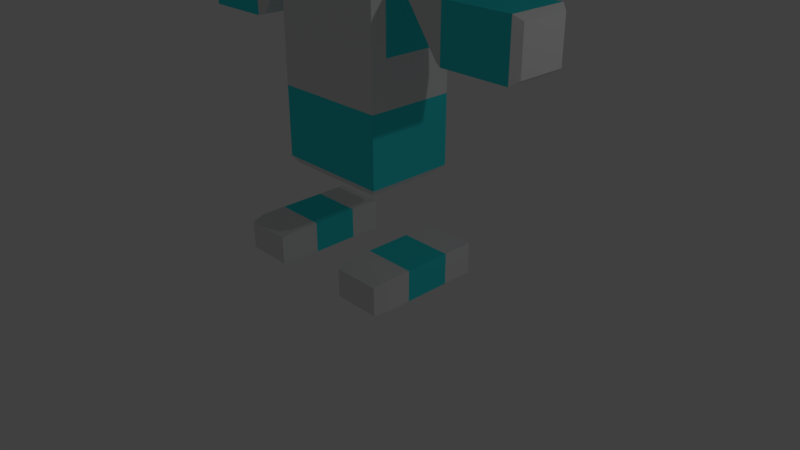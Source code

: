 # Source: BasicBotJumping.blend  (saved by Blender 2.78.0; exported with 4.5.12 LTS)
import bpy
from mathutils import Matrix  # noqa: F401  (used for matrix-valued properties, if any)

bpy.ops.wm.read_factory_settings(use_empty=True)
scene = bpy.context.scene
scene.name = 'Scene'

# ---- collections
col_collection_1 = bpy.data.collections.new('Collection 1'); scene.collection.children.link(col_collection_1)

# ---- materials (node trees are filled in below, after node groups)
mat_basecolor = bpy.data.materials.new('BaseColor')
mat_basecolor.alpha_threshold = 0.0
mat_basecolor.use_transparent_shadow = False
mat_basecolor.roughness = 0.5
mat_blueish = bpy.data.materials.new('Blueish')
mat_blueish.alpha_threshold = 0.0
mat_blueish.use_transparent_shadow = False
mat_blueish.diffuse_color = (0.03868, 0.7547, 0.8, 1.0)
mat_blueish.specular_color = (1.0, 0.02497, 0.0)
mat_blueish.roughness = 0.5
mat_blueish.specular_intensity = 1.0
mat_basecolor_001 = bpy.data.materials.new('BaseColor.001')
mat_basecolor_001.alpha_threshold = 0.0
mat_basecolor_001.use_transparent_shadow = False
mat_basecolor_001.roughness = 0.5
mat_metalic = bpy.data.materials.new('Metalic')
mat_metalic.alpha_threshold = 0.0
mat_metalic.use_transparent_shadow = False
mat_metalic.diffuse_color = (0.8, 0.02335, 0.0, 1.0)
mat_metalic.roughness = 0.5

# ---- material node trees

# ---- world
world_world = bpy.data.worlds.new('World'); scene.world = world_world
world_world.color = (0.05088, 0.05088, 0.05088)
world_world.use_sun_shadow = False
world_world.sun_shadow_jitter_overblur = 0.0
world_world.cycles.sampling_method = 'MANUAL'

# ---- cameras
cam_camera = bpy.data.cameras.new('Camera')
cam_camera.clip_end = 100.0
cam_camera.lens = 35.0
cam_camera.sensor_width = 32.0
cam_camera.sensor_height = 18.0
cam_camera.ortho_scale = 7.314
cam_camera.dof.focus_distance = 0.0
cam_camera.dof.aperture_fstop = 128.0

# ---- lights
light_lamp = bpy.data.lights.new('Lamp', 'POINT')
light_lamp.transmission_factor = 0.0
light_lamp.cutoff_distance = 30.0
light_lamp.energy = 100.0
light_lamp.shadow_buffer_clip_start = 1.001
light_lamp.shadow_soft_size = 0.1
light_lamp.shadow_maximum_resolution = 0.006
light_lamp.use_absolute_resolution = True

# ---- meshes
me_cube = bpy.data.meshes.new('Cube')
me_cube.from_pydata([(-0.662, -1.76, 4.605), (-0.662, -1.679, 4.537), (-0.662, -1.649, 4.444), (-0.662, -1.679, 4.352), (-0.662, -1.76, 4.284), (-0.662, -1.872, 4.63), (-0.5885, -1.816, 4.605), (-0.5346, -1.775, 4.537), (-0.5149, -1.76, 4.444), (-0.5346, -1.775, 4.352), (-0.5885, -1.816, 4.284), (-0.5885, -1.928, 4.605), (-0.5346, -1.968, 4.537), (-0.5149, -1.983, 4.444), (-0.5346, -1.968, 4.352), (-0.5885, -1.928, 4.284), (-0.662, -1.983, 4.605), (-0.662, -2.065, 4.537), (-0.662, -2.095, 4.444), (-0.662, -2.065, 4.352), (-0.662, -1.983, 4.284), (-0.662, -1.872, 4.259), (-0.7356, -1.928, 4.605), (-0.7895, -1.968, 4.537), (-0.8092, -1.983, 4.444), (-0.7895, -1.968, 4.352), (-0.7356, -1.928, 4.284), (-0.7356, -1.816, 4.605), (-0.7895, -1.775, 4.537), (-0.8092, -1.76, 4.444), (-0.7895, -1.775, 4.352), (-0.7356, -1.816, 4.284), (-3.237, 0.6534, 1.732), (-2.059, 0.6534, 1.732), (-3.237, -0.6534, 1.732), (-2.059, -0.6534, 1.732), (-3.237, 0.6534, 2.49), (-2.059, 0.6534, 2.49), (-3.237, -0.6534, 2.49), (-2.059, -0.6534, 2.49), (-3.355, -0.5346, 1.803), (-3.355, 0.5346, 1.803), (-3.355, -0.5346, 2.419), (-3.355, 0.5346, 2.419), (-1.941, 0.594, 1.769), (-1.941, -0.594, 1.769), (-1.353, -0.594, 2.453), (-1.353, 0.594, 2.453), (-1.577, -1.343, -1.447), (-1.577, -1.343, -0.9972), (-1.577, 0.9958, -1.447), (-1.577, 0.9958, -0.9972), (-0.6737, -1.343, -1.447), (-0.6737, -1.343, -0.9972), (-0.6737, 0.9958, -1.447), (-0.6737, 0.9958, -0.9972), (-1.532, -1.647, -1.445), (-1.532, -1.647, -1.04), (-0.7189, -1.647, -1.04), (-0.7189, -1.647, -1.445), (-1.577, -0.7583, -1.447), (-1.577, -0.7583, -0.9972), (-0.6737, -0.7583, -1.447), (-0.6737, -0.7583, -0.9972), (-1.577, 0.2942, -0.9972), (-0.6737, 0.2942, -1.447), (-1.577, 0.2942, -1.447), (-0.6737, 0.2942, -0.9972), (0.7944, -1.76, 4.605), (0.7944, -1.679, 4.537), (0.7944, -1.649, 4.444), (0.7944, -1.679, 4.352), (0.7944, -1.76, 4.284), (0.7944, -1.872, 4.63), (0.868, -1.816, 4.605), (0.9219, -1.775, 4.537), (0.9416, -1.76, 4.444), (0.9219, -1.775, 4.352), (0.868, -1.816, 4.284), (0.868, -1.928, 4.605), (0.9219, -1.968, 4.537), (0.9416, -1.983, 4.444), (0.9219, -1.968, 4.352), (0.868, -1.928, 4.284), (0.7944, -1.983, 4.605), (0.7944, -2.065, 4.537), (0.7944, -2.095, 4.444), (0.7944, -2.065, 4.352), (0.7944, -1.983, 4.284), (0.7944, -1.872, 4.259), (0.7209, -1.928, 4.605), (0.667, -1.968, 4.537), (0.6473, -1.983, 4.444), (0.667, -1.968, 4.352), (0.7209, -1.928, 4.284), (0.7209, -1.816, 4.605), (0.667, -1.775, 4.537), (0.6473, -1.76, 4.444), (0.667, -1.775, 4.352), (0.7209, -1.816, 4.284), (0.6737, -1.343, -1.447), (0.6737, -1.343, -0.9972), (0.6737, 0.9958, -1.447), (0.6737, 0.9958, -0.9972), (1.577, -1.343, -1.447), (1.577, -1.343, -0.9972), (1.577, 0.9958, -1.447), (1.577, 0.9958, -0.9972), (0.7189, -1.647, -1.445), (0.7189, -1.647, -1.04), (1.532, -1.647, -1.04), (1.532, -1.647, -1.445), (0.6737, -0.7583, -1.447), (0.6737, -0.7583, -0.9972), (1.577, -0.7583, -1.447), (1.577, -0.7583, -0.9972), (0.6737, 0.2942, -0.9972), (1.577, 0.2942, -1.447), (0.6737, 0.2942, -1.447), (1.577, 0.2942, -0.9972), (3.237, -0.6534, 1.732), (2.059, -0.6534, 1.732), (3.237, 0.6534, 1.732), (2.059, 0.6534, 1.732), (3.237, -0.6534, 2.49), (2.059, -0.6534, 2.49), (3.237, 0.6534, 2.49), (2.059, 0.6534, 2.49), (3.355, 0.5346, 1.803), (3.355, -0.5346, 1.803), (3.355, 0.5346, 2.419), (3.355, -0.5346, 2.419), (1.941, -0.594, 1.769), (1.941, 0.594, 1.769), (1.353, 0.594, 2.453), (1.353, -0.594, 2.453), (0.5912, 0.4606, 5.761), (0.7656, 0.4647, 5.968), (0.6153, 0.4583, 5.747), (0.7897, 0.4625, 5.954), (0.6388, 0.4486, 5.733), (0.8132, 0.4527, 5.94), (0.6606, 0.4317, 5.72), (0.835, 0.4358, 5.927), (0.68, 0.4083, 5.709), (0.8544, 0.4124, 5.916), (0.6962, 0.3793, 5.699), (0.8706, 0.3834, 5.906), (0.7086, 0.3458, 5.692), (0.883, 0.35, 5.899), (0.7167, 0.3092, 5.688), (0.8911, 0.3133, 5.895), (0.7202, 0.2707, 5.686), (0.8946, 0.2749, 5.893), (0.719, 0.232, 5.687), (0.8934, 0.2361, 5.894), (0.7131, 0.1944, 5.691), (0.8875, 0.1985, 5.898), (0.7027, 0.1595, 5.697), (0.8771, 0.1636, 5.904), (0.6883, 0.1285, 5.706), (0.8627, 0.1326, 5.913), (0.6704, 0.1027, 5.717), (0.8448, 0.1068, 5.924), (0.6496, 0.08303, 5.729), (0.824, 0.08717, 5.936), (0.6269, 0.07027, 5.743), (0.8013, 0.07441, 5.95), (0.603, 0.06492, 5.757), (0.7774, 0.06906, 5.964), (0.5788, 0.06716, 5.772), (0.7532, 0.0713, 5.978), (0.5554, 0.07692, 5.785), (0.7298, 0.08106, 5.992), (0.5335, 0.09383, 5.798), (0.708, 0.09797, 6.005), (0.5142, 0.1172, 5.809), (0.6886, 0.1214, 6.016), (0.498, 0.1462, 5.819), (0.6724, 0.1503, 6.026), (0.4856, 0.1797, 5.826), (0.66, 0.1838, 6.033), (0.4774, 0.2163, 5.83), (0.6519, 0.2205, 6.037), (0.4739, 0.2548, 5.832), (0.6483, 0.2589, 6.039), (0.4752, 0.2935, 5.831), (0.6496, 0.2977, 6.038), (0.4811, 0.3311, 5.827), (0.6555, 0.3352, 6.034), (0.4914, 0.366, 5.821), (0.6658, 0.3702, 6.028), (0.5058, 0.397, 5.812), (0.6803, 0.4011, 6.019), (0.5238, 0.4228, 5.801), (0.6982, 0.4269, 6.008), (0.5445, 0.4425, 5.789), (0.7189, 0.4466, 5.996), (0.5673, 0.4552, 5.775), (0.7417, 0.4594, 5.982), (1.226, 0.4728, 6.471), (1.202, 0.4751, 6.485), (1.249, 0.4631, 6.457), (1.271, 0.4462, 6.444), (1.29, 0.4228, 6.433), (1.307, 0.3938, 6.423), (1.319, 0.3603, 6.416), (1.327, 0.3237, 6.412), (1.331, 0.2852, 6.41), (1.329, 0.2465, 6.411), (1.324, 0.2089, 6.415), (1.313, 0.174, 6.421), (1.299, 0.143, 6.43), (1.281, 0.1172, 6.441), (1.26, 0.09752, 6.453), (1.237, 0.08477, 6.467), (1.213, 0.07941, 6.481), (1.189, 0.08166, 6.496), (1.166, 0.09142, 6.509), (1.144, 0.1083, 6.522), (1.125, 0.1317, 6.534), (1.108, 0.1607, 6.543), (1.096, 0.1942, 6.55), (1.088, 0.2308, 6.555), (1.084, 0.2693, 6.556), (1.086, 0.308, 6.555), (1.091, 0.3456, 6.552), (1.102, 0.3805, 6.545), (1.116, 0.4115, 6.536), (1.134, 0.4373, 6.525), (1.155, 0.457, 6.513), (1.178, 0.4697, 6.499), (1.183, 0.2654, 6.943), (1.183, 0.2654, 6.943), (1.183, 0.2654, 6.943), (1.183, 0.2654, 6.943), (1.183, 0.2654, 6.943), (1.183, 0.2654, 6.943), (1.183, 0.2654, 6.943), (1.183, 0.2654, 6.943), (1.183, 0.2654, 6.943), (1.183, 0.2654, 6.943), (1.183, 0.2654, 6.943), (1.183, 0.2654, 6.943), (1.183, 0.2654, 6.943), (1.183, 0.2654, 6.943), (1.183, 0.2654, 6.943), (1.183, 0.2654, 6.943), (1.183, 0.2654, 6.943), (1.183, 0.2654, 6.943), (1.183, 0.2654, 6.943), (1.183, 0.2654, 6.943), (1.183, 0.2654, 6.943), (1.183, 0.2654, 6.943), (1.183, 0.2654, 6.943), (1.183, 0.2654, 6.943), (1.183, 0.2654, 6.943), (1.183, 0.2654, 6.943), (1.183, 0.2654, 6.943), (1.183, 0.2654, 6.943), (1.183, 0.2654, 6.943), (1.183, 0.2654, 6.943), (1.183, 0.2654, 6.943), (1.183, 0.2654, 6.943), (0.05508, 2.721, 4.097), (0.4643, 2.668, 4.103), (0.8577, 2.514, 4.121), (1.22, 2.264, 4.149), (1.538, 1.927, 4.187), (1.799, 1.517, 4.233), (1.993, 1.049, 4.286), (2.112, 0.5406, 4.343), (2.152, 0.01228, 4.403), (0.05508, 0.9673, 7.87), (2.112, -0.5161, 4.463), (1.993, -1.024, 4.52), (1.799, -1.492, 4.573), (1.538, -1.903, 4.619), (1.22, -2.24, 4.657), (0.8577, -2.49, 4.685), (0.4643, -2.644, 4.703), (0.05508, -2.696, 4.709), (-0.3541, -2.644, 4.703), (-0.7475, -2.49, 4.685), (-1.11, -2.24, 4.657), (-1.428, -1.903, 4.619), (-1.689, -1.492, 4.573), (-1.883, -1.024, 4.52), (-2.002, -0.5161, 4.463), (-2.042, 0.01228, 4.403), (-2.002, 0.5406, 4.343), (-1.883, 1.049, 4.286), (-1.689, 1.517, 4.233), (-1.428, 1.927, 4.187), (-1.11, 2.264, 4.149), (-0.7475, 2.514, 4.121), (-0.3541, 2.668, 4.103), (0.115, 0.3345, 5.962), (0.1725, 0.7139, 5.887), (0.2256, 1.064, 5.765), (0.2721, 1.37, 5.601), (0.3102, 1.622, 5.401), (0.3386, 1.809, 5.173), (0.3561, 1.924, 4.925), (0.362, 1.963, 4.668), (0.3561, 1.924, 4.41), (0.3386, 1.809, 4.163), (0.3102, 1.622, 3.934), (0.2721, 1.37, 3.734), (0.2256, 1.064, 3.57), (0.1725, 0.7139, 3.448), (0.115, 0.3345, 3.373), (0.1725, 0.3116, 5.962), (0.2854, 0.669, 5.887), (0.3895, 0.9985, 5.765), (0.4807, 1.287, 5.601), (0.5556, 1.524, 5.401), (0.6112, 1.7, 5.173), (0.6455, 1.809, 4.925), (0.657, 1.845, 4.668), (0.6455, 1.809, 4.41), (0.6112, 1.7, 4.163), (0.5556, 1.524, 3.934), (0.4807, 1.287, 3.734), (0.3895, 0.9985, 3.57), (0.2854, 0.669, 3.448), (0.1725, 0.3116, 3.373), (0.2256, 0.2744, 5.962), (0.3895, 0.5961, 5.887), (0.5406, 0.8926, 5.765), (0.673, 1.152, 5.601), (0.7817, 1.366, 5.401), (0.8625, 1.524, 5.173), (0.9122, 1.622, 4.925), (0.929, 1.655, 4.668), (0.9122, 1.622, 4.41), (0.8625, 1.524, 4.163), (0.7817, 1.366, 3.934), (0.673, 1.152, 3.734), (0.5406, 0.8926, 3.57), (0.3895, 0.5961, 3.448), (0.2256, 0.2744, 3.373), (0.2721, 0.2243, 5.962), (0.4807, 0.4979, 5.887), (0.673, 0.7501, 5.765), (0.8416, 0.9711, 5.601), (0.9799, 1.152, 5.401), (1.083, 1.287, 5.173), (1.146, 1.37, 4.925), (1.167, 1.398, 4.668), (1.146, 1.37, 4.41), (1.083, 1.287, 4.163), (0.9799, 1.152, 3.934), (0.8416, 0.9711, 3.734), (0.673, 0.7501, 3.57), (0.4807, 0.4979, 3.448), (0.2721, 0.2243, 3.373), (0.3102, 0.1634, 5.962), (0.5556, 0.3783, 5.887), (0.7817, 0.5764, 5.765), (0.9799, 0.7501, 5.601), (1.143, 0.8926, 5.401), (1.263, 0.9985, 5.173), (1.338, 1.064, 4.925), (1.363, 1.086, 4.668), (1.338, 1.064, 4.41), (1.263, 0.9985, 4.163), (1.143, 0.8926, 3.934), (0.9799, 0.7501, 3.734), (0.7817, 0.5764, 3.57), (0.5556, 0.3783, 3.448), (0.3102, 0.1634, 3.373), (0.05508, -0.06019, 3.348), (0.3386, 0.0938, 5.962), (0.6112, 0.2419, 5.887), (0.8625, 0.3783, 5.765), (1.083, 0.4979, 5.601), (1.263, 0.5961, 5.401), (1.398, 0.669, 5.173), (1.48, 0.7139, 4.925), (1.508, 0.7291, 4.668), (1.48, 0.7139, 4.41), (1.398, 0.669, 4.163), (1.263, 0.5961, 3.934), (1.083, 0.4979, 3.734), (0.8625, 0.3783, 3.57), (0.6112, 0.2419, 3.448), (0.3386, 0.0938, 3.373), (0.3561, 0.01831, 5.962), (0.6455, 0.0938, 5.887), (0.9122, 0.1634, 5.765), (1.146, 0.2243, 5.601), (1.338, 0.2744, 5.401), (1.48, 0.3116, 5.173), (1.568, 0.3345, 4.925), (1.598, 0.3422, 4.668), (1.568, 0.3345, 4.41), (1.48, 0.3116, 4.163), (1.338, 0.2744, 3.934), (1.146, 0.2243, 3.734), (0.9122, 0.1634, 3.57), (0.6455, 0.0938, 3.448), (0.3561, 0.01831, 3.373), (0.362, -0.06019, 5.962), (0.657, -0.06019, 5.887), (0.929, -0.06019, 5.765), (1.167, -0.06019, 5.601), (1.363, -0.06019, 5.401), (1.508, -0.06019, 5.173), (1.598, -0.06019, 4.925), (1.628, -0.06019, 4.668), (1.598, -0.06019, 4.41), (1.508, -0.06019, 4.163), (1.363, -0.06019, 3.934), (1.167, -0.06019, 3.734), (0.929, -0.06019, 3.57), (0.657, -0.06019, 3.448), (0.362, -0.06019, 3.373), (0.3561, -0.1387, 5.962), (0.6455, -0.2142, 5.887), (0.9122, -0.2837, 5.765), (1.146, -0.3447, 5.601), (1.338, -0.3947, 5.401), (1.48, -0.4319, 5.173), (1.568, -0.4548, 4.925), (1.598, -0.4626, 4.668), (1.568, -0.4548, 4.41), (1.48, -0.4319, 4.163), (1.338, -0.3947, 3.934), (1.146, -0.3447, 3.734), (0.9122, -0.2837, 3.57), (0.6455, -0.2142, 3.448), (0.3561, -0.1387, 3.373), (0.3386, -0.2142, 5.962), (0.6112, -0.3622, 5.887), (0.8625, -0.4987, 5.765), (1.083, -0.6183, 5.601), (1.263, -0.7165, 5.401), (1.398, -0.7894, 5.173), (1.48, -0.8343, 4.925), (1.508, -0.8495, 4.668), (1.48, -0.8343, 4.41), (1.398, -0.7894, 4.163), (1.263, -0.7165, 3.934), (1.083, -0.6183, 3.734), (0.8625, -0.4987, 3.57), (0.6112, -0.3622, 3.448), (0.3386, -0.2142, 3.373), (0.3102, -0.2837, 5.962), (0.5556, -0.4987, 5.887), (0.7817, -0.6968, 5.765), (0.9799, -0.8704, 5.601), (1.143, -1.013, 5.401), (1.263, -1.119, 5.173), (1.338, -1.184, 4.925), (1.363, -1.206, 4.668), (1.338, -1.184, 4.41), (1.263, -1.119, 4.163), (1.143, -1.013, 3.934), (0.9799, -0.8704, 3.734), (0.7817, -0.6968, 3.57), (0.5556, -0.4987, 3.448), (0.3102, -0.2837, 3.373), (0.2721, -0.3447, 5.962), (0.4807, -0.6183, 5.887), (0.673, -0.8704, 5.765), (0.8416, -1.091, 5.601), (0.9799, -1.273, 5.401), (1.083, -1.408, 5.173), (1.146, -1.491, 4.925), (1.167, -1.519, 4.668), (1.146, -1.491, 4.41), (1.083, -1.408, 4.163), (0.9799, -1.273, 3.934), (0.8416, -1.091, 3.734), (0.673, -0.8704, 3.57), (0.4807, -0.6183, 3.448), (0.2721, -0.3447, 3.373), (0.2256, -0.3947, 5.962), (0.3895, -0.7165, 5.887), (0.5406, -1.013, 5.765), (0.673, -1.273, 5.601), (0.7817, -1.486, 5.401), (0.8625, -1.645, 5.173), (0.9122, -1.742, 4.925), (0.929, -1.775, 4.668), (0.9122, -1.742, 4.41), (0.8625, -1.645, 4.163), (0.7817, -1.486, 3.934), (0.673, -1.273, 3.734), (0.5406, -1.013, 3.57), (0.3895, -0.7165, 3.448), (0.2256, -0.3947, 3.373), (0.1725, -0.4319, 5.962), (0.2854, -0.7894, 5.887), (0.3895, -1.119, 5.765), (0.4807, -1.408, 5.601), (0.5556, -1.645, 5.401), (0.6112, -1.821, 5.173), (0.6455, -1.929, 4.925), (0.657, -1.966, 4.668), (0.6455, -1.929, 4.41), (0.6112, -1.821, 4.163), (0.5556, -1.645, 3.934), (0.4807, -1.408, 3.734), (0.3895, -1.119, 3.57), (0.2854, -0.7894, 3.448), (0.1725, -0.4319, 3.373), (0.115, -0.4548, 5.962), (0.1725, -0.8343, 5.887), (0.2256, -1.184, 5.765), (0.2721, -1.491, 5.601), (0.3102, -1.742, 5.401), (0.3386, -1.929, 5.173), (0.3561, -2.044, 4.925), (0.362, -2.083, 4.668), (0.3561, -2.044, 4.41), (0.3386, -1.929, 4.163), (0.3102, -1.742, 3.934), (0.2721, -1.491, 3.734), (0.2256, -1.184, 3.57), (0.1725, -0.8343, 3.448), (0.115, -0.4548, 3.373), (0.05508, -0.4626, 5.962), (0.05508, -0.8495, 5.887), (0.05508, -1.206, 5.765), (0.05508, -1.519, 5.601), (0.05508, -1.775, 5.401), (0.05508, -1.966, 5.173), (0.05508, -2.083, 4.925), (0.05508, -2.123, 4.668), (0.05508, -2.083, 4.41), (0.05508, -1.966, 4.163), (0.05508, -1.775, 3.934), (0.05508, -1.519, 3.734), (0.05508, -1.206, 3.57), (0.05508, -0.8495, 3.448), (0.05508, -0.4626, 3.373), (-0.004787, -0.4548, 5.962), (-0.06236, -0.8343, 5.887), (-0.1154, -1.184, 5.765), (-0.1619, -1.491, 5.601), (-0.2001, -1.742, 5.401), (-0.2284, -1.929, 5.173), (-0.2459, -2.044, 4.925), (-0.2518, -2.083, 4.668), (-0.2459, -2.044, 4.41), (-0.2284, -1.929, 4.163), (-0.2001, -1.742, 3.934), (-0.1619, -1.491, 3.734), (-0.1154, -1.184, 3.57), (-0.06236, -0.8343, 3.448), (-0.004787, -0.4548, 3.373), (-0.06236, -0.4319, 5.962), (-0.1753, -0.7894, 5.887), (-0.2794, -1.119, 5.765), (-0.3706, -1.408, 5.601), (-0.4454, -1.645, 5.401), (-0.5011, -1.821, 5.173), (-0.5353, -1.929, 4.925), (-0.5469, -1.966, 4.668), (-0.5353, -1.929, 4.41), (-0.5011, -1.821, 4.163), (-0.4454, -1.645, 3.934), (-0.3706, -1.408, 3.734), (-0.2794, -1.119, 3.57), (-0.1753, -0.7894, 3.448), (-0.06236, -0.4319, 3.373), (0.05508, -0.06019, 5.988), (-0.1154, -0.3947, 5.962), (-0.2794, -0.7165, 5.887), (-0.4304, -1.013, 5.765), (-0.5629, -1.273, 5.601), (-0.6716, -1.486, 5.401), (-0.7523, -1.645, 5.173), (-0.802, -1.742, 4.925), (-0.8188, -1.775, 4.668), (-0.802, -1.742, 4.41), (-0.7523, -1.645, 4.163), (-0.6716, -1.486, 3.934), (-0.5629, -1.273, 3.734), (-0.4304, -1.013, 3.57), (-0.2794, -0.7165, 3.448), (-0.1154, -0.3947, 3.373), (-0.1619, -0.3447, 5.962), (-0.3706, -0.6183, 5.887), (-0.5629, -0.8704, 5.765), (-0.7314, -1.091, 5.601), (-0.8697, -1.273, 5.401), (-0.9725, -1.408, 5.173), (-1.036, -1.491, 4.925), (-1.057, -1.519, 4.668), (-1.036, -1.491, 4.41), (-0.9725, -1.408, 4.163), (-0.8697, -1.273, 3.934), (-0.7314, -1.091, 3.734), (-0.5629, -0.8704, 3.57), (-0.3706, -0.6183, 3.448), (-0.1619, -0.3447, 3.373), (-0.2001, -0.2837, 5.962), (-0.4454, -0.4987, 5.887), (-0.6716, -0.6968, 5.765), (-0.8697, -0.8704, 5.601), (-1.032, -1.013, 5.401), (-1.153, -1.119, 5.173), (-1.228, -1.184, 4.925), (-1.253, -1.206, 4.668), (-1.228, -1.184, 4.41), (-1.153, -1.119, 4.163), (-1.032, -1.013, 3.934), (-0.8697, -0.8704, 3.734), (-0.6716, -0.6968, 3.57), (-0.4454, -0.4987, 3.448), (-0.2001, -0.2837, 3.373), (-0.2284, -0.2142, 5.962), (-0.5011, -0.3622, 5.887), (-0.7523, -0.4987, 5.765), (-0.9725, -0.6183, 5.601), (-1.153, -0.7165, 5.401), (-1.288, -0.7894, 5.173), (-1.37, -0.8343, 4.925), (-1.398, -0.8495, 4.668), (-1.37, -0.8343, 4.41), (-1.288, -0.7894, 4.163), (-1.153, -0.7165, 3.934), (-0.9725, -0.6183, 3.734), (-0.7523, -0.4987, 3.57), (-0.5011, -0.3622, 3.448), (-0.2284, -0.2142, 3.373), (-0.2459, -0.1387, 5.962), (-0.5353, -0.2142, 5.887), (-0.802, -0.2837, 5.765), (-1.036, -0.3447, 5.601), (-1.228, -0.3947, 5.401), (-1.37, -0.4319, 5.173), (-1.458, -0.4548, 4.925), (-1.488, -0.4626, 4.668), (-1.458, -0.4548, 4.41), (-1.37, -0.4319, 4.163), (-1.228, -0.3947, 3.934), (-1.036, -0.3447, 3.734), (-0.802, -0.2837, 3.57), (-0.5353, -0.2142, 3.448), (-0.2459, -0.1387, 3.373), (-0.2518, -0.06019, 5.962), (-0.5469, -0.06019, 5.887), (-0.8188, -0.06019, 5.765), (-1.057, -0.06019, 5.601), (-1.253, -0.06019, 5.401), (-1.398, -0.06019, 5.173), (-1.488, -0.06019, 4.925), (-1.518, -0.06019, 4.668), (-1.488, -0.06019, 4.41), (-1.398, -0.06019, 4.163), (-1.253, -0.06019, 3.934), (-1.057, -0.06019, 3.734), (-0.8188, -0.06019, 3.57), (-0.5469, -0.06019, 3.448), (-0.2518, -0.06019, 3.373), (-0.2459, 0.01831, 5.962), (-0.5353, 0.0938, 5.887), (-0.802, 0.1634, 5.765), (-1.036, 0.2243, 5.601), (-1.228, 0.2744, 5.401), (-1.37, 0.3116, 5.173), (-1.458, 0.3345, 4.925), (-1.488, 0.3422, 4.668), (-1.458, 0.3345, 4.41), (-1.37, 0.3116, 4.163), (-1.228, 0.2744, 3.934), (-1.036, 0.2243, 3.734), (-0.802, 0.1634, 3.57), (-0.5353, 0.0938, 3.448), (-0.2459, 0.01831, 3.373), (-0.2284, 0.0938, 5.962), (-0.5011, 0.2419, 5.887), (-0.7523, 0.3783, 5.765), (-0.9725, 0.4979, 5.601), (-1.153, 0.5961, 5.401), (-1.288, 0.669, 5.173), (-1.37, 0.7139, 4.925), (-1.398, 0.7291, 4.668), (-1.37, 0.7139, 4.41), (-1.288, 0.669, 4.163), (-1.153, 0.5961, 3.934), (-0.9725, 0.4979, 3.734), (-0.7523, 0.3783, 3.57), (-0.5011, 0.2419, 3.448), (-0.2284, 0.0938, 3.373), (-0.2001, 0.1634, 5.962), (-0.4454, 0.3783, 5.887), (-0.6716, 0.5764, 5.765), (-0.8697, 0.7501, 5.601), (-1.032, 0.8926, 5.401), (-1.153, 0.9985, 5.173), (-1.228, 1.064, 4.925), (-1.253, 1.086, 4.668), (-1.228, 1.064, 4.41), (-1.153, 0.9985, 4.163), (-1.032, 0.8926, 3.934), (-0.8697, 0.7501, 3.734), (-0.6716, 0.5764, 3.57), (-0.4454, 0.3783, 3.448), (-0.2001, 0.1634, 3.373), (-0.1619, 0.2243, 5.962), (-0.3706, 0.4979, 5.887), (-0.5629, 0.7501, 5.765), (-0.7314, 0.9711, 5.601), (-0.8697, 1.152, 5.401), (-0.9725, 1.287, 5.173), (-1.036, 1.37, 4.925), (-1.057, 1.398, 4.668), (-1.036, 1.37, 4.41), (-0.9725, 1.287, 4.163), (-0.8697, 1.152, 3.934), (-0.7314, 0.9711, 3.734), (-0.5629, 0.7501, 3.57), (-0.3706, 0.4979, 3.448), (-0.1619, 0.2243, 3.373), (-0.1154, 0.2744, 5.962), (-0.2794, 0.5961, 5.887), (-0.4304, 0.8926, 5.765), (-0.5629, 1.152, 5.601), (-0.6715, 1.366, 5.401), (-0.7523, 1.524, 5.173), (-0.802, 1.622, 4.925), (-0.8188, 1.655, 4.668), (-0.802, 1.622, 4.41), (-0.7523, 1.524, 4.163), (-0.6715, 1.366, 3.934), (-0.5629, 1.152, 3.734), (-0.4304, 0.8926, 3.57), (-0.2794, 0.5961, 3.448), (-0.1154, 0.2744, 3.373), (-0.06236, 0.3116, 5.962), (-0.1753, 0.669, 5.887), (-0.2794, 0.9985, 5.765), (-0.3706, 1.287, 5.601), (-0.4454, 1.524, 5.401), (-0.5011, 1.7, 5.173), (-0.5353, 1.809, 4.925), (-0.5469, 1.845, 4.668), (-0.5353, 1.809, 4.41), (-0.5011, 1.7, 4.163), (-0.4454, 1.524, 3.934), (-0.3706, 1.287, 3.734), (-0.2794, 0.9985, 3.57), (-0.1753, 0.669, 3.448), (-0.06236, 0.3116, 3.373), (-0.004787, 0.3345, 5.962), (-0.06236, 0.7139, 5.887), (-0.1154, 1.064, 5.765), (-0.1619, 1.37, 5.601), (-0.2001, 1.622, 5.401), (-0.2284, 1.809, 5.173), (-0.2459, 1.924, 4.925), (-0.2518, 1.963, 4.668), (-0.2459, 1.924, 4.41), (-0.2284, 1.809, 4.163), (-0.2001, 1.622, 3.934), (-0.1619, 1.37, 3.734), (-0.1154, 1.064, 3.57), (-0.06236, 0.7139, 3.448), (-0.004787, 0.3345, 3.373), (0.05508, 0.3422, 5.962), (0.05508, 0.7291, 5.887), (0.05508, 1.086, 5.765), (0.05508, 1.398, 5.601), (0.05508, 1.655, 5.401), (0.05508, 1.845, 5.173), (0.05508, 1.963, 4.925), (0.05508, 2.002, 4.668), (0.05508, 1.963, 4.41), (0.05508, 1.845, 4.163), (0.05508, 1.655, 3.934), (0.05508, 1.398, 3.734), (0.05508, 1.086, 3.57), (0.05508, 0.7291, 3.448), (0.05508, 0.3422, 3.373), (1.0, 1.0, 0.0), (1.0, -1.0, 0.0), (-1.0, -1.0, 0.0), (-1.0, 1.0, 0.0), (1.0, 1.0, 1.0), (1.0, -1.0, 1.0), (-1.0, -1.0, 1.0), (-1.0, 1.0, 1.0), (1.0, 1.0, 2.7), (1.0, -1.0, 2.7), (-1.0, 1.0, 2.7), (-1.0, -1.0, 2.7), (0.9, 0.9, 2.8), (0.9, -0.9, 2.8), (-0.9, 0.9, 2.8), (-0.9, -0.9, 2.8), (0.9, 0.9, -0.1), (0.9, -0.9, -0.1), (-0.9, 0.9, -0.1), (-0.9, -0.9, -0.1), (0.9636, 0.6, 1.64), (0.9636, -0.6, 1.64), (0.9636, 0.6, 2.471), (0.9636, -0.6, 2.471), (-0.9419, -0.6, 1.64), (-0.9419, 0.6, 1.64), (-0.9419, -0.6, 2.471), (-0.9419, 0.6, 2.471)], [], [(3, 2, 8, 9), (1, 0, 6, 7), (4, 3, 9, 10), (2, 1, 7, 8), (0, 5, 6), (21, 4, 10), (10, 9, 14, 15), (8, 7, 12, 13), (6, 5, 11), (21, 10, 15), (9, 8, 13, 14), (7, 6, 11, 12), (15, 14, 19, 20), (13, 12, 17, 18), (11, 5, 16), (21, 15, 20), (14, 13, 18, 19), (12, 11, 16, 17), (20, 19, 25, 26), (18, 17, 23, 24), (16, 5, 22), (21, 20, 26), (19, 18, 24, 25), (17, 16, 22, 23), (24, 23, 28, 29), (22, 5, 27), (21, 26, 31), (25, 24, 29, 30), (23, 22, 27, 28), (26, 25, 30, 31), (27, 5, 0), (21, 31, 4), (30, 29, 2, 3), (28, 27, 0, 1), (31, 30, 3, 4), (29, 28, 1, 2), (32, 33, 35, 34), (34, 35, 39, 38), (38, 39, 37, 36), (36, 37, 33, 32), (36, 32, 41, 43), (39, 35, 45, 46), (40, 42, 43, 41), (34, 38, 42, 40), (32, 34, 40, 41), (38, 36, 43, 42), (46, 45, 44, 47), (37, 39, 46, 47), (35, 33, 44, 45), (33, 37, 47, 44), (66, 64, 51, 50), (50, 51, 55, 54), (62, 63, 53, 52), (49, 48, 56, 57), (60, 62, 52, 48), (63, 61, 49, 53), (59, 58, 57, 56), (48, 52, 59, 56), (53, 49, 57, 58), (52, 53, 58, 59), (67, 64, 61, 63), (66, 65, 62, 60), (65, 67, 63, 62), (48, 49, 61, 60), (54, 55, 67, 65), (50, 54, 65, 66), (55, 51, 64, 67), (60, 61, 64, 66), (71, 70, 76, 77), (69, 68, 74, 75), (72, 71, 77, 78), (70, 69, 75, 76), (68, 73, 74), (89, 72, 78), (78, 77, 82, 83), (76, 75, 80, 81), (74, 73, 79), (89, 78, 83), (77, 76, 81, 82), (75, 74, 79, 80), (83, 82, 87, 88), (81, 80, 85, 86), (79, 73, 84), (89, 83, 88), (82, 81, 86, 87), (80, 79, 84, 85), (88, 87, 93, 94), (86, 85, 91, 92), (84, 73, 90), (89, 88, 94), (87, 86, 92, 93), (85, 84, 90, 91), (92, 91, 96, 97), (90, 73, 95), (89, 94, 99), (93, 92, 97, 98), (91, 90, 95, 96), (94, 93, 98, 99), (95, 73, 68), (89, 99, 72), (98, 97, 70, 71), (96, 95, 68, 69), (99, 98, 71, 72), (97, 96, 69, 70), (118, 116, 103, 102), (102, 103, 107, 106), (114, 115, 105, 104), (101, 100, 108, 109), (112, 114, 104, 100), (115, 113, 101, 105), (111, 110, 109, 108), (100, 104, 111, 108), (105, 101, 109, 110), (104, 105, 110, 111), (119, 116, 113, 115), (118, 117, 114, 112), (117, 119, 115, 114), (100, 101, 113, 112), (106, 107, 119, 117), (102, 106, 117, 118), (107, 103, 116, 119), (112, 113, 116, 118), (120, 121, 123, 122), (122, 123, 127, 126), (126, 127, 125, 124), (124, 125, 121, 120), (124, 120, 129, 131), (127, 123, 133, 134), (128, 130, 131, 129), (122, 126, 130, 128), (120, 122, 128, 129), (126, 124, 131, 130), (134, 133, 132, 135), (125, 127, 134, 135), (123, 121, 132, 133), (121, 125, 135, 132), (136, 137, 139, 138), (138, 139, 141, 140), (140, 141, 143, 142), (142, 143, 145, 144), (144, 145, 147, 146), (146, 147, 149, 148), (148, 149, 151, 150), (150, 151, 153, 152), (152, 153, 155, 154), (154, 155, 157, 156), (156, 157, 159, 158), (158, 159, 161, 160), (160, 161, 163, 162), (162, 163, 165, 164), (164, 165, 167, 166), (166, 167, 169, 168), (168, 169, 171, 170), (170, 171, 173, 172), (172, 173, 175, 174), (174, 175, 177, 176), (176, 177, 179, 178), (178, 179, 181, 180), (180, 181, 183, 182), (182, 183, 185, 184), (184, 185, 187, 186), (186, 187, 189, 188), (188, 189, 191, 190), (190, 191, 193, 192), (192, 193, 195, 194), (194, 195, 197, 196), (143, 141, 202, 203), (196, 197, 199, 198), (198, 199, 137, 136), (136, 138, 140, 142, 144, 146, 148, 150, 152, 154, 156, 158, 160, 162, 164, 166, 168, 170, 172, 174, 176, 178, 180, 182, 184, 186, 188, 190, 192, 194, 196, 198), (207, 206, 238, 239), (161, 159, 211, 212), (179, 177, 220, 221), (197, 195, 229, 230), (153, 151, 207, 208), (171, 169, 216, 217), (189, 187, 225, 226), (145, 143, 203, 204), (163, 161, 212, 213), (181, 179, 221, 222), (199, 197, 230, 231), (155, 153, 208, 209), (173, 171, 217, 218), (191, 189, 226, 227), (147, 145, 204, 205), (165, 163, 213, 214), (183, 181, 222, 223), (139, 137, 201, 200), (137, 199, 231, 201), (157, 155, 209, 210), (175, 173, 218, 219), (193, 191, 227, 228), (149, 147, 205, 206), (167, 165, 214, 215), (185, 183, 223, 224), (141, 139, 200, 202), (159, 157, 210, 211), (177, 175, 219, 220), (195, 193, 228, 229), (151, 149, 206, 207), (169, 167, 215, 216), (187, 185, 224, 225), (232, 233, 263, 262, 261, 260, 259, 258, 257, 256, 255, 254, 253, 252, 251, 250, 249, 248, 247, 246, 245, 244, 243, 242, 241, 240, 239, 238, 237, 236, 235, 234), (221, 220, 252, 253), (208, 207, 239, 240), (222, 221, 253, 254), (209, 208, 240, 241), (223, 222, 254, 255), (210, 209, 241, 242), (224, 223, 255, 256), (211, 210, 242, 243), (225, 224, 256, 257), (212, 211, 243, 244), (226, 225, 257, 258), (213, 212, 244, 245), (227, 226, 258, 259), (214, 213, 245, 246), (200, 201, 233, 232), (228, 227, 259, 260), (215, 214, 246, 247), (202, 200, 232, 234), (229, 228, 260, 261), (216, 215, 247, 248), (203, 202, 234, 235), (230, 229, 261, 262), (217, 216, 248, 249), (204, 203, 235, 236), (231, 230, 262, 263), (218, 217, 249, 250), (205, 204, 236, 237), (201, 231, 263, 233), (219, 218, 250, 251), (206, 205, 237, 238), (220, 219, 251, 252), (264, 273, 265), (265, 273, 266), (266, 273, 267), (267, 273, 268), (268, 273, 269), (269, 273, 270), (270, 273, 271), (271, 273, 272), (272, 273, 274), (274, 273, 275), (275, 273, 276), (276, 273, 277), (277, 273, 278), (278, 273, 279), (279, 273, 280), (280, 273, 281), (281, 273, 282), (282, 273, 283), (283, 273, 284), (284, 273, 285), (285, 273, 286), (286, 273, 287), (287, 273, 288), (288, 273, 289), (289, 273, 290), (290, 273, 291), (291, 273, 292), (292, 273, 293), (293, 273, 294), (294, 273, 295), (295, 273, 296), (296, 273, 264), (264, 265, 266, 267, 268, 269, 270, 271, 272, 274, 275, 276, 277, 278, 279, 280, 281, 282, 283, 284, 285, 286, 287, 288, 289, 290, 291, 292, 293, 294, 295, 296), (769, 768, 301, 302), (777, 776, 309, 310), (770, 769, 302, 303), (778, 777, 310, 311), (771, 770, 303, 304), (764, 568, 297), (372, 778, 311), (772, 771, 304, 305), (765, 764, 297, 298), (773, 772, 305, 306), (766, 765, 298, 299), (774, 773, 306, 307), (767, 766, 299, 300), (775, 774, 307, 308), (768, 767, 300, 301), (776, 775, 308, 309), (301, 300, 315, 316), (309, 308, 323, 324), (302, 301, 316, 317), (310, 309, 324, 325), (303, 302, 317, 318), (311, 310, 325, 326), (304, 303, 318, 319), (297, 568, 312), (372, 311, 326), (305, 304, 319, 320), (298, 297, 312, 313), (306, 305, 320, 321), (299, 298, 313, 314), (307, 306, 321, 322), (300, 299, 314, 315), (308, 307, 322, 323), (320, 319, 334, 335), (313, 312, 327, 328), (321, 320, 335, 336), (314, 313, 328, 329), (322, 321, 336, 337), (315, 314, 329, 330), (323, 322, 337, 338), (316, 315, 330, 331), (324, 323, 338, 339), (317, 316, 331, 332), (325, 324, 339, 340), (318, 317, 332, 333), (326, 325, 340, 341), (319, 318, 333, 334), (312, 568, 327), (372, 326, 341), (339, 338, 353, 354), (332, 331, 346, 347), (340, 339, 354, 355), (333, 332, 347, 348), (341, 340, 355, 356), (334, 333, 348, 349), (327, 568, 342), (372, 341, 356), (335, 334, 349, 350), (328, 327, 342, 343), (336, 335, 350, 351), (329, 328, 343, 344), (337, 336, 351, 352), (330, 329, 344, 345), (338, 337, 352, 353), (331, 330, 345, 346), (343, 342, 357, 358), (351, 350, 365, 366), (344, 343, 358, 359), (352, 351, 366, 367), (345, 344, 359, 360), (353, 352, 367, 368), (346, 345, 360, 361), (354, 353, 368, 369), (347, 346, 361, 362), (355, 354, 369, 370), (348, 347, 362, 363), (356, 355, 370, 371), (349, 348, 363, 364), (342, 568, 357), (372, 356, 371), (350, 349, 364, 365), (362, 361, 377, 378), (370, 369, 385, 386), (363, 362, 378, 379), (371, 370, 386, 387), (364, 363, 379, 380), (357, 568, 373), (372, 371, 387), (365, 364, 380, 381), (358, 357, 373, 374), (366, 365, 381, 382), (359, 358, 374, 375), (367, 366, 382, 383), (360, 359, 375, 376), (368, 367, 383, 384), (361, 360, 376, 377), (369, 368, 384, 385), (382, 381, 396, 397), (375, 374, 389, 390), (383, 382, 397, 398), (376, 375, 390, 391), (384, 383, 398, 399), (377, 376, 391, 392), (385, 384, 399, 400), (378, 377, 392, 393), (386, 385, 400, 401), (379, 378, 393, 394), (387, 386, 401, 402), (380, 379, 394, 395), (373, 568, 388), (372, 387, 402), (381, 380, 395, 396), (374, 373, 388, 389), (401, 400, 415, 416), (394, 393, 408, 409), (402, 401, 416, 417), (395, 394, 409, 410), (388, 568, 403), (372, 402, 417), (396, 395, 410, 411), (389, 388, 403, 404), (397, 396, 411, 412), (390, 389, 404, 405), (398, 397, 412, 413), (391, 390, 405, 406), (399, 398, 413, 414), (392, 391, 406, 407), (400, 399, 414, 415), (393, 392, 407, 408), (413, 412, 427, 428), (406, 405, 420, 421), (414, 413, 428, 429), (407, 406, 421, 422), (415, 414, 429, 430), (408, 407, 422, 423), (416, 415, 430, 431), (409, 408, 423, 424), (417, 416, 431, 432), (410, 409, 424, 425), (403, 568, 418), (372, 417, 432), (411, 410, 425, 426), (404, 403, 418, 419), (412, 411, 426, 427), (405, 404, 419, 420), (432, 431, 446, 447), (425, 424, 439, 440), (418, 568, 433), (372, 432, 447), (426, 425, 440, 441), (419, 418, 433, 434), (427, 426, 441, 442), (420, 419, 434, 435), (428, 427, 442, 443), (421, 420, 435, 436), (429, 428, 443, 444), (422, 421, 436, 437), (430, 429, 444, 445), (423, 422, 437, 438), (431, 430, 445, 446), (424, 423, 438, 439), (436, 435, 450, 451), (444, 443, 458, 459), (437, 436, 451, 452), (445, 444, 459, 460), (438, 437, 452, 453), (446, 445, 460, 461), (439, 438, 453, 454), (447, 446, 461, 462), (440, 439, 454, 455), (433, 568, 448), (372, 447, 462), (441, 440, 455, 456), (434, 433, 448, 449), (442, 441, 456, 457), (435, 434, 449, 450), (443, 442, 457, 458), (455, 454, 469, 470), (448, 568, 463), (372, 462, 477), (456, 455, 470, 471), (449, 448, 463, 464), (457, 456, 471, 472), (450, 449, 464, 465), (458, 457, 472, 473), (451, 450, 465, 466), (459, 458, 473, 474), (452, 451, 466, 467), (460, 459, 474, 475), (453, 452, 467, 468), (461, 460, 475, 476), (454, 453, 468, 469), (462, 461, 476, 477), (474, 473, 488, 489), (467, 466, 481, 482), (475, 474, 489, 490), (468, 467, 482, 483), (476, 475, 490, 491), (469, 468, 483, 484), (477, 476, 491, 492), (470, 469, 484, 485), (463, 568, 478), (372, 477, 492), (471, 470, 485, 486), (464, 463, 478, 479), (472, 471, 486, 487), (465, 464, 479, 480), (473, 472, 487, 488), (466, 465, 480, 481), (478, 568, 493), (372, 492, 507), (486, 485, 500, 501), (479, 478, 493, 494), (487, 486, 501, 502), (480, 479, 494, 495), (488, 487, 502, 503), (481, 480, 495, 496), (489, 488, 503, 504), (482, 481, 496, 497), (490, 489, 504, 505), (483, 482, 497, 498), (491, 490, 505, 506), (484, 483, 498, 499), (492, 491, 506, 507), (485, 484, 499, 500), (497, 496, 511, 512), (505, 504, 519, 520), (498, 497, 512, 513), (506, 505, 520, 521), (499, 498, 513, 514), (507, 506, 521, 522), (500, 499, 514, 515), (493, 568, 508), (372, 507, 522), (501, 500, 515, 516), (494, 493, 508, 509), (502, 501, 516, 517), (495, 494, 509, 510), (503, 502, 517, 518), (496, 495, 510, 511), (504, 503, 518, 519), (516, 515, 530, 531), (509, 508, 523, 524), (517, 516, 531, 532), (510, 509, 524, 525), (518, 517, 532, 533), (511, 510, 525, 526), (519, 518, 533, 534), (512, 511, 526, 527), (520, 519, 534, 535), (513, 512, 527, 528), (521, 520, 535, 536), (514, 513, 528, 529), (522, 521, 536, 537), (515, 514, 529, 530), (508, 568, 523), (372, 522, 537), (535, 534, 549, 550), (528, 527, 542, 543), (536, 535, 550, 551), (529, 528, 543, 544), (537, 536, 551, 552), (530, 529, 544, 545), (523, 568, 538), (372, 537, 552), (531, 530, 545, 546), (524, 523, 538, 539), (532, 531, 546, 547), (525, 524, 539, 540), (533, 532, 547, 548), (526, 525, 540, 541), (534, 533, 548, 549), (527, 526, 541, 542), (547, 546, 561, 562), (540, 539, 554, 555), (548, 547, 562, 563), (541, 540, 555, 556), (549, 548, 563, 564), (542, 541, 556, 557), (550, 549, 564, 565), (543, 542, 557, 558), (551, 550, 565, 566), (544, 543, 558, 559), (552, 551, 566, 567), (545, 544, 559, 560), (538, 568, 553), (372, 552, 567), (546, 545, 560, 561), (539, 538, 553, 554), (566, 565, 581, 582), (559, 558, 574, 575), (567, 566, 582, 583), (560, 559, 575, 576), (553, 568, 569), (372, 567, 583), (561, 560, 576, 577), (554, 553, 569, 570), (562, 561, 577, 578), (555, 554, 570, 571), (563, 562, 578, 579), (556, 555, 571, 572), (564, 563, 579, 580), (557, 556, 572, 573), (565, 564, 580, 581), (558, 557, 573, 574), (571, 570, 585, 586), (579, 578, 593, 594), (572, 571, 586, 587), (580, 579, 594, 595), (573, 572, 587, 588), (581, 580, 595, 596), (574, 573, 588, 589), (582, 581, 596, 597), (575, 574, 589, 590), (583, 582, 597, 598), (576, 575, 590, 591), (569, 568, 584), (372, 583, 598), (577, 576, 591, 592), (570, 569, 584, 585), (578, 577, 592, 593), (590, 589, 604, 605), (598, 597, 612, 613), (591, 590, 605, 606), (584, 568, 599), (372, 598, 613), (592, 591, 606, 607), (585, 584, 599, 600), (593, 592, 607, 608), (586, 585, 600, 601), (594, 593, 608, 609), (587, 586, 601, 602), (595, 594, 609, 610), (588, 587, 602, 603), (596, 595, 610, 611), (589, 588, 603, 604), (597, 596, 611, 612), (609, 608, 623, 624), (602, 601, 616, 617), (610, 609, 624, 625), (603, 602, 617, 618), (611, 610, 625, 626), (604, 603, 618, 619), (612, 611, 626, 627), (605, 604, 619, 620), (613, 612, 627, 628), (606, 605, 620, 621), (599, 568, 614), (372, 613, 628), (607, 606, 621, 622), (600, 599, 614, 615), (608, 607, 622, 623), (601, 600, 615, 616), (628, 627, 642, 643), (621, 620, 635, 636), (614, 568, 629), (372, 628, 643), (622, 621, 636, 637), (615, 614, 629, 630), (623, 622, 637, 638), (616, 615, 630, 631), (624, 623, 638, 639), (617, 616, 631, 632), (625, 624, 639, 640), (618, 617, 632, 633), (626, 625, 640, 641), (619, 618, 633, 634), (627, 626, 641, 642), (620, 619, 634, 635), (632, 631, 646, 647), (640, 639, 654, 655), (633, 632, 647, 648), (641, 640, 655, 656), (634, 633, 648, 649), (642, 641, 656, 657), (635, 634, 649, 650), (643, 642, 657, 658), (636, 635, 650, 651), (629, 568, 644), (372, 643, 658), (637, 636, 651, 652), (630, 629, 644, 645), (638, 637, 652, 653), (631, 630, 645, 646), (639, 638, 653, 654), (651, 650, 665, 666), (644, 568, 659), (372, 658, 673), (652, 651, 666, 667), (645, 644, 659, 660), (653, 652, 667, 668), (646, 645, 660, 661), (654, 653, 668, 669), (647, 646, 661, 662), (655, 654, 669, 670), (648, 647, 662, 663), (656, 655, 670, 671), (649, 648, 663, 664), (657, 656, 671, 672), (650, 649, 664, 665), (658, 657, 672, 673), (670, 669, 684, 685), (663, 662, 677, 678), (671, 670, 685, 686), (664, 663, 678, 679), (672, 671, 686, 687), (665, 664, 679, 680), (673, 672, 687, 688), (666, 665, 680, 681), (659, 568, 674), (372, 673, 688), (667, 666, 681, 682), (660, 659, 674, 675), (668, 667, 682, 683), (661, 660, 675, 676), (669, 668, 683, 684), (662, 661, 676, 677), (372, 688, 703), (682, 681, 696, 697), (675, 674, 689, 690), (683, 682, 697, 698), (676, 675, 690, 691), (684, 683, 698, 699), (677, 676, 691, 692), (685, 684, 699, 700), (678, 677, 692, 693), (686, 685, 700, 701), (679, 678, 693, 694), (687, 686, 701, 702), (680, 679, 694, 695), (688, 687, 702, 703), (681, 680, 695, 696), (674, 568, 689), (701, 700, 715, 716), (694, 693, 708, 709), (702, 701, 716, 717), (695, 694, 709, 710), (703, 702, 717, 718), (696, 695, 710, 711), (689, 568, 704), (372, 703, 718), (697, 696, 711, 712), (690, 689, 704, 705), (698, 697, 712, 713), (691, 690, 705, 706), (699, 698, 713, 714), (692, 691, 706, 707), (700, 699, 714, 715), (693, 692, 707, 708), (705, 704, 719, 720), (713, 712, 727, 728), (706, 705, 720, 721), (714, 713, 728, 729), (707, 706, 721, 722), (715, 714, 729, 730), (708, 707, 722, 723), (716, 715, 730, 731), (709, 708, 723, 724), (717, 716, 731, 732), (710, 709, 724, 725), (718, 717, 732, 733), (711, 710, 725, 726), (704, 568, 719), (372, 718, 733), (712, 711, 726, 727), (724, 723, 738, 739), (732, 731, 746, 747), (725, 724, 739, 740), (733, 732, 747, 748), (726, 725, 740, 741), (719, 568, 734), (372, 733, 748), (727, 726, 741, 742), (720, 719, 734, 735), (728, 727, 742, 743), (721, 720, 735, 736), (729, 728, 743, 744), (722, 721, 736, 737), (730, 729, 744, 745), (723, 722, 737, 738), (731, 730, 745, 746), (743, 742, 757, 758), (736, 735, 750, 751), (744, 743, 758, 759), (737, 736, 751, 752), (745, 744, 759, 760), (738, 737, 752, 753), (746, 745, 760, 761), (739, 738, 753, 754), (747, 746, 761, 762), (740, 739, 754, 755), (748, 747, 762, 763), (741, 740, 755, 756), (734, 568, 749), (372, 748, 763), (742, 741, 756, 757), (735, 734, 749, 750), (762, 761, 776, 777), (755, 754, 769, 770), (763, 762, 777, 778), (756, 755, 770, 771), (749, 568, 764), (372, 763, 778), (757, 756, 771, 772), (750, 749, 764, 765), (758, 757, 772, 773), (751, 750, 765, 766), (759, 758, 773, 774), (752, 751, 766, 767), (760, 759, 774, 775), (753, 752, 767, 768), (761, 760, 775, 776), (754, 753, 768, 769), (779, 780, 796, 795), (785, 790, 805, 803), (779, 783, 784, 780), (780, 784, 785, 781), (781, 785, 786, 782), (783, 779, 782, 786), (789, 790, 794, 793), (783, 786, 789, 787), (785, 784, 788, 790), (783, 787, 801, 799), (791, 793, 794, 792), (787, 789, 793, 791), (790, 788, 792, 794), (788, 787, 791, 792), (795, 796, 798, 797), (781, 782, 797, 798), (780, 781, 798, 796), (782, 779, 795, 797), (800, 799, 801, 802), (787, 788, 802, 801), (784, 783, 799, 800), (788, 784, 800, 802), (804, 803, 805, 806), (789, 786, 804, 806), (790, 789, 806, 805), (786, 785, 803, 804)])
me_cube.polygons.foreach_set('material_index', [1, 1, 1, 1, 1, 1, 1, 1, 1, 1, 1, 1, 1, 1, 1, 1, 1, 1, 1, 1, 1, 1, 1, 1, 1, 1, 1, 1, 1, 1, 1, 1, 1, 1, 1, 1, 1, 1, 1, 1, 0, 0, 0, 0, 0, 0, 0, 0, 0, 0, 0, 0, 0, 0, 0, 0, 0, 0, 0, 0, 1, 1, 1, 0, 0, 0, 0, 1, 1, 1, 1, 1, 1, 1, 1, 1, 1, 1, 1, 1, 1, 1, 1, 1, 1, 1, 1, 1, 1, 1, 1, 1, 1, 1, 1, 1, 1, 1, 1, 1, 1, 1, 1, 1, 0, 0, 0, 0, 0, 0, 0, 0, 0, 0, 1, 1, 1, 0, 0, 0, 0, 1, 1, 1, 1, 1, 0, 0, 0, 0, 0, 0, 0, 0, 0, 0, 1, 1, 1, 1, 1, 1, 1, 1, 1, 1, 1, 1, 1, 1, 1, 1, 1, 1, 1, 1, 1, 1, 1, 1, 1, 1, 1, 1, 1, 1, 1, 1, 1, 1, 0, 1, 1, 1, 1, 1, 1, 1, 1, 1, 1, 1, 1, 1, 1, 1, 1, 1, 1, 1, 1, 1, 1, 1, 1, 1, 1, 1, 1, 1, 1, 1, 1, 0, 0, 0, 0, 0, 0, 0, 0, 0, 0, 0, 0, 0, 0, 0, 0, 0, 0, 0, 0, 0, 0, 0, 0, 0, 0, 0, 0, 0, 0, 0, 1, 1, 1, 1, 1, 1, 1, 1, 1, 1, 1, 1, 1, 1, 1, 1, 1, 1, 1, 1, 1, 1, 1, 1, 1, 1, 1, 1, 1, 1, 1, 1, 1, 0, 0, 0, 0, 0, 0, 0, 0, 0, 0, 0, 0, 0, 0, 0, 0, 0, 0, 0, 0, 0, 0, 0, 0, 0, 0, 0, 0, 0, 0, 0, 0, 0, 0, 0, 0, 0, 0, 0, 0, 0, 0, 0, 0, 0, 0, 0, 0, 0, 0, 0, 0, 0, 0, 0, 0, 0, 0, 0, 0, 0, 0, 0, 0, 0, 0, 0, 0, 0, 0, 0, 0, 0, 0, 0, 0, 0, 0, 0, 0, 0, 0, 0, 0, 0, 0, 0, 0, 0, 0, 0, 0, 0, 0, 0, 0, 0, 0, 0, 0, 0, 0, 0, 0, 0, 0, 0, 0, 0, 0, 0, 0, 0, 0, 0, 0, 0, 0, 0, 0, 0, 0, 0, 0, 0, 0, 0, 0, 0, 0, 0, 0, 0, 0, 0, 0, 0, 0, 0, 0, 0, 0, 0, 0, 0, 0, 0, 0, 0, 0, 0, 0, 0, 0, 0, 0, 0, 0, 0, 0, 0, 0, 0, 0, 0, 0, 0, 0, 0, 0, 0, 0, 0, 0, 0, 0, 0, 0, 0, 0, 0, 0, 0, 0, 0, 0, 0, 0, 0, 0, 0, 0, 0, 0, 0, 0, 0, 0, 0, 0, 0, 0, 0, 0, 0, 0, 0, 0, 0, 0, 0, 0, 0, 0, 0, 0, 0, 0, 0, 0, 0, 0, 0, 0, 0, 0, 0, 0, 0, 0, 0, 0, 0, 0, 0, 0, 0, 0, 0, 0, 0, 0, 0, 0, 0, 0, 0, 0, 0, 0, 0, 0, 0, 0, 0, 0, 0, 0, 0, 0, 0, 0, 0, 0, 0, 0, 0, 0, 0, 0, 0, 0, 0, 0, 0, 0, 0, 0, 0, 0, 0, 0, 0, 0, 0, 0, 0, 0, 0, 0, 0, 0, 0, 0, 0, 0, 0, 0, 0, 0, 0, 0, 0, 0, 0, 0, 0, 0, 0, 0, 0, 0, 0, 0, 0, 0, 0, 0, 0, 0, 0, 0, 0, 0, 0, 0, 0, 0, 0, 0, 0, 0, 0, 0, 0, 0, 0, 0, 0, 0, 0, 0, 0, 0, 0, 0, 0, 0, 0, 0, 0, 0, 0, 0, 0, 0, 0, 0, 0, 0, 0, 0, 0, 0, 0, 0, 0, 0, 0, 0, 0, 0, 0, 0, 0, 0, 0, 0, 0, 0, 0, 0, 0, 0, 0, 0, 0, 0, 0, 0, 0, 0, 0, 0, 0, 0, 0, 0, 0, 0, 0, 0, 0, 0, 0, 0, 0, 0, 0, 0, 0, 0, 0, 0, 0, 0, 0, 0, 0, 0, 0, 0, 0, 0, 0, 0, 0, 0, 0, 0, 0, 0, 0, 0, 0, 0, 0, 0, 0, 0, 0, 0, 0, 0, 0, 0, 0, 0, 0, 0, 0, 0, 0, 0, 0, 0, 0, 0, 0, 0, 0, 0, 0, 0, 0, 0, 0, 0, 0, 0, 0, 0, 0, 0, 0, 0, 0, 0, 0, 0, 0, 0, 0, 0, 0, 0, 0, 0, 0, 0, 0, 0, 0, 0, 0, 0, 0, 0, 0, 0, 0, 0, 0, 0, 0, 0, 0, 0, 0, 0, 0, 0, 0, 0, 1, 1, 1, 1, 0, 0, 0, 0, 0, 0, 0, 0, 0, 0, 0, 0, 1, 0, 0, 0, 1, 0, 0, 0])
me_cube.materials.append(mat_basecolor)
me_cube.materials.append(mat_blueish)
me_cube.materials.append(mat_basecolor_001)
me_cube.materials.append(mat_metalic)
me_cube.use_remesh_preserve_volume = False
me_cube.use_remesh_preserve_attributes = False
me_cube.use_mirror_vertex_groups = False
me_cube.update()
arm_armature = bpy.data.armatures.new('Armature')  # bones are not reproduced

# ---- objects
ob_armature = bpy.data.objects.new('Armature', arm_armature)
ob_cube = bpy.data.objects.new('Cube', me_cube)
ob_lamp = bpy.data.objects.new('Lamp', light_lamp)
ob_camera = bpy.data.objects.new('Camera', cam_camera)

# ---- transforms, parenting, visibility, modifiers, constraints
ob_armature.location = (0.0, 0.0, 1.2)
ob_armature.hide_viewport = True
ob_armature.lineart.crease_threshold = 0.0
ob_cube.parent = ob_armature
ob_cube.matrix_parent_inverse = Matrix(((1.0, 0.0, 0.0, -0.0), (0.0, 1.0, 0.0, -0.0), (0.0, 0.0, 1.0, -1.2), (0.0, 0.0, 0.0, 1.0)))
ob_cube.location = (0.0, 0.0, 1.3)
ob_cube.scale = (0.7552, 0.576, 0.9)
ob_cube.lock_rotations_4d = False
ob_cube.empty_display_type = 'ARROWS'
ob_cube.lineart.crease_threshold = 0.0
_vg = ob_cube.vertex_groups.new(name='RootBone')
for _i, _w in zip([779, 780, 781, 782, 783, 784, 785, 786, 787, 788, 789, 790, 795, 796, 797, 798, 799, 800, 801, 802, 803, 804, 805, 806], [0.08026, 0.06561, 0.08024, 0.06555, 0.4103, 0.4084, 0.4102, 0.408, 0.006535, 0.004236, 0.003578, 0.005776, 0.0619, 0.05472, 0.05467, 0.06189, 0.1909, 0.1868, 0.03427, 0.04613, 0.189, 0.1848, 0.03244, 0.0446]): _vg.add([_i], _w, 'REPLACE')
_vg = ob_cube.vertex_groups.new(name='Spine1')
for _i, _w in zip([121, 779, 780, 781, 782, 783, 784, 785, 786, 787, 788, 789, 790, 791, 792, 793, 794, 795, 796, 797, 798, 799, 800, 801, 802, 803, 804, 805, 806], [0.0, 0.09265, 0.07527, 0.09275, 0.07532, 1.0, 1.0, 1.0, 1.0, 0.09392, 0.09649, 0.09654, 0.09365, 0.07848, 0.07849, 0.07852, 0.07828, 0.07142, 0.06282, 0.06286, 0.0715, 1.0, 1.0, 1.0, 1.0, 1.0, 1.0, 1.0, 1.0]): _vg.add([_i], _w, 'REPLACE')
_vg = ob_cube.vertex_groups.new(name='RightSholder')
for _i, _w in zip([46, 134, 787, 788, 789, 790, 791, 792, 793, 794, 799, 800, 801, 802], [0.0, 0.0, 0.0, 0.0, 0.0, 0.0, 0.0, 0.0, 0.0, 0.0, 0.0, 0.0, 0.0, 0.0]): _vg.add([_i], _w, 'REPLACE')
_vg = ob_cube.vertex_groups.new(name='RightArm')
for _i, _w in zip([790], [0.0]): _vg.add([_i], _w, 'REPLACE')
_vg = ob_cube.vertex_groups.new(name='RightHand')
for _i, _w in zip([46, 47, 120, 121, 122, 123, 124, 125, 126, 127, 128, 129, 130, 131, 132, 133, 134, 135, 789, 790, 793, 794], [0.0, 0.0, 1.0, 1.0, 1.0, 1.0, 1.0, 1.0, 1.0, 1.0, 1.0, 1.0, 1.0, 1.0, 1.0, 1.0, 1.0, 1.0, 0.0, 0.0, 0.0, 0.0]): _vg.add([_i], _w, 'REPLACE')
_vg = ob_cube.vertex_groups.new(name='LeftSholder')
for _i, _w in zip([47, 125, 132, 134, 135, 787, 788, 789, 790, 791, 792, 793, 794, 801, 802, 803, 804, 805, 806], [0.0, 0.0, 0.0, 0.0, 0.0, 0.0, 0.0, 0.0, 0.0, 0.0, 0.0, 0.0, 0.0, 0.0002856, 0.0, 0.0573, 0.06341, 0.0, 0.0]): _vg.add([_i], _w, 'REPLACE')
_vg = ob_cube.vertex_groups.new(name='LeftArm')
_vg = ob_cube.vertex_groups.new(name='LeftHand')
_vg.add([32, 33, 34, 35, 36, 37, 38, 39, 40, 41, 42, 43, 44, 45, 46, 47], 1.0, 'REPLACE')
_vg = ob_cube.vertex_groups.new(name='Spine2')
for _i, _w in zip([0, 1, 2, 3, 4, 5, 6, 7, 8, 9, 10, 11, 12, 13, 14, 15, 16, 17, 18, 19, 20, 21, 22, 23, 24, 25, 26, 27, 28, 29, 30, 31, 68, 69, 70, 71, 72, 73, 74, 75, 76, 77, 78, 79, 80, 81, 82, 83, 84, 85, 86, 87, 88, 89, 90, 91, 92, 93, 94, 95, 96, 97, 98, 99, 264, 265, 266, 267, 278, 279, 283, 288, 289, 295, 296, 306, 321, 336, 350, 351, 365, 485, 486, 500, 501, 516, 531, 546, 560, 561, 562, 576, 577, 592, 743, 758, 773, 784, 786, 787, 788, 789, 790, 791, 792, 793, 794, 799, 800, 801, 802, 803, 804, 805, 806], [0.04012, 0.04039, 0.04082, 0.04061, 0.04051, 0.0, 0.0, 0.0, 0.0, 0.0, 0.0, 0.0, 0.0, 0.0, 0.0, 0.0, 0.0, 0.0, 0.0, 0.0, 0.0, 0.0, 0.0, 0.0, 0.0, 0.0, 0.0, 0.0, 0.0, 0.0, 0.0, 0.0, 0.09998, 0.1001, 0.1003, 0.1002, 0.1002, 0.0, 0.0, 0.0, 0.0, 0.09548, 0.1002, 0.0, 0.0, 0.0, 0.0, 0.1002, 0.0, 0.0, 0.0, 0.0, 0.09458, 0.1002, 0.0, 0.0, 0.0, 0.0, 0.09683, 0.0, 0.1001, 0.1001, 0.1002, 0.1002, 0.0, 0.0, 0.0, 0.0, 0.0, 0.0, 0.0, 0.0, 0.0, 0.0, 0.0, 0.0, 0.0, 0.0, 0.0, 0.0, 0.0, 0.0, 0.0, 0.0, 0.0, 0.0, 0.0, 0.0, 0.0, 0.0, 0.0, 0.0, 0.0, 0.0, 0.0, 0.0, 0.0, 0.003619, 0.003639, 0.5918, 0.5726, 0.5736, 0.594, 0.4916, 0.4688, 0.4696, 0.4933, 0.2045, 0.1875, 0.5895, 0.5916, 0.2039, 0.1868, 0.5927, 0.5948]): _vg.add([_i], _w, 'REPLACE')
_vg = ob_cube.vertex_groups.new(name='Neck')
for _i, _w in zip([0, 1, 2, 3, 4, 5, 6, 7, 8, 9, 10, 11, 12, 13, 14, 15, 16, 17, 18, 19, 20, 21, 22, 23, 24, 25, 26, 27, 28, 29, 30, 31, 68, 69, 70, 71, 72, 73, 74, 75, 76, 77, 78, 79, 80, 81, 82, 83, 84, 85, 86, 87, 88, 89, 90, 91, 92, 93, 94, 95, 96, 97, 98, 99, 272, 279, 280, 283, 284, 457, 472, 486, 487, 500, 501, 502, 516, 531, 546, 547, 560, 561, 576, 577, 578], [0.0, 0.0, 0.0, 0.0, 0.0, 0.0, 0.0, 0.0, 0.0, 0.0, 0.0, 0.0, 0.0, 0.0, 0.0, 0.0, 0.0, 0.0, 0.0, 0.0, 0.0, 0.0, 0.0, 0.0, 0.0, 0.0, 0.0, 0.0, 0.0, 0.0, 0.0, 0.0, 0.0, 0.0, 0.0, 0.0, 0.0, 0.0, 0.0, 0.0, 0.0, 0.0, 0.0, 0.0, 0.0, 0.0, 0.0, 0.0, 0.0, 0.0, 0.0, 0.0, 0.0, 0.0, 0.0, 0.0, 0.0, 0.0, 0.0, 0.0, 0.0, 0.0, 0.0, 0.0, 0.0, 0.0, 0.0, 0.0, 0.0, 0.0, 0.0, 0.0, 0.0, 0.0, 0.0, 0.0, 0.0, 0.0, 0.0, 0.0, 0.0, 0.0, 0.0, 0.0, 0.0]): _vg.add([_i], _w, 'REPLACE')
_vg = ob_cube.vertex_groups.new(name='Face')
for _i, _w in zip([0, 1, 2, 3, 4, 5, 6, 7, 8, 9, 10, 11, 12, 13, 14, 15, 16, 17, 18, 19, 20, 21, 22, 23, 24, 25, 26, 27, 28, 29, 30, 31, 68, 69, 70, 71, 72, 73, 74, 75, 76, 77, 78, 79, 80, 81, 82, 83, 84, 85, 86, 87, 88, 89, 90, 91, 92, 93, 94, 95, 96, 97, 98, 99, 269, 270, 278, 279, 283, 289, 290, 291, 298, 299, 300, 301, 302, 303, 304, 305, 306, 307, 308, 309, 310, 311, 313, 314, 315, 316, 317, 318, 319, 320, 321, 322, 323, 324, 325, 326, 328, 329, 330, 331, 332, 333, 334, 335, 336, 337, 338, 339, 340, 341, 343, 344, 345, 346, 347, 348, 349, 350, 351, 352, 353, 354, 355, 356, 358, 359, 360, 361, 362, 363, 364, 365, 366, 367, 368, 369, 370, 371, 372, 374, 375, 376, 377, 378, 379, 380, 381, 382, 383, 384, 385, 386, 387, 389, 390, 391, 392, 393, 394, 395, 396, 397, 398, 399, 400, 401, 402, 404, 405, 406, 407, 408, 409, 410, 411, 412, 413, 414, 415, 416, 417, 419, 420, 421, 422, 423, 424, 425, 426, 427, 428, 429, 430, 431, 432, 434, 435, 436, 437, 438, 439, 440, 441, 442, 443, 444, 445, 446, 447, 449, 450, 451, 452, 453, 454, 455, 456, 457, 458, 459, 460, 461, 462, 464, 465, 466, 467, 468, 469, 470, 471, 472, 473, 474, 475, 476, 477, 479, 480, 481, 482, 483, 484, 485, 486, 487, 488, 489, 490, 491, 492, 494, 495, 496, 497, 498, 499, 500, 501, 502, 503, 504, 505, 506, 507, 509, 510, 511, 512, 513, 514, 515, 516, 517, 518, 519, 520, 521, 522, 524, 525, 526, 527, 528, 529, 530, 531, 532, 533, 534, 535, 536, 537, 539, 540, 541, 542, 543, 544, 545, 546, 547, 548, 549, 550, 551, 552, 554, 555, 556, 557, 558, 559, 560, 561, 562, 563, 564, 565, 566, 567, 570, 571, 572, 573, 574, 575, 576, 577, 578, 579, 580, 581, 582, 583, 585, 586, 587, 588, 589, 590, 591, 592, 593, 594, 595, 596, 597, 598, 600, 601, 602, 603, 604, 605, 606, 607, 608, 609, 610, 611, 612, 613, 615, 616, 617, 618, 619, 620, 621, 622, 623, 624, 625, 626, 627, 628, 630, 631, 632, 633, 634, 635, 636, 637, 638, 639, 640, 641, 642, 643, 645, 646, 647, 648, 649, 650, 651, 652, 653, 654, 655, 656, 657, 658, 660, 661, 662, 663, 664, 665, 666, 667, 668, 669, 670, 671, 672, 673, 675, 676, 677, 678, 679, 680, 681, 682, 683, 684, 685, 686, 687, 688, 690, 691, 692, 693, 694, 695, 696, 697, 698, 699, 700, 701, 702, 703, 705, 706, 707, 708, 709, 710, 711, 712, 713, 714, 715, 716, 717, 718, 720, 721, 722, 723, 724, 725, 726, 727, 728, 729, 730, 731, 732, 733, 735, 736, 737, 738, 739, 740, 741, 742, 743, 744, 745, 746, 747, 748, 750, 751, 752, 753, 754, 755, 756, 757, 758, 759, 760, 761, 762, 763, 765, 766, 767, 768, 769, 770, 771, 772, 773, 774, 775, 776, 777, 778], [1.0, 1.0, 1.0, 1.0, 1.0, 1.0, 1.0, 1.0, 1.0, 1.0, 1.0, 1.0, 1.0, 1.0, 1.0, 1.0, 1.0, 1.0, 1.0, 1.0, 1.0, 1.0, 1.0, 1.0, 1.0, 1.0, 1.0, 1.0, 1.0, 1.0, 1.0, 1.0, 1.0, 1.0, 1.0, 1.0, 1.0, 1.0, 1.0, 1.0, 1.0, 1.0, 1.0, 1.0, 1.0, 1.0, 1.0, 1.0, 1.0, 1.0, 1.0, 1.0, 1.0, 1.0, 1.0, 1.0, 1.0, 1.0, 1.0, 1.0, 1.0, 1.0, 1.0, 1.0, 0.0, 0.0, 0.008543, 0.0, 0.09424, 0.04496, 0.1124, 0.01398, 0.02227, 0.06428, 0.1025, 0.1558, 0.2312, 0.3397, 0.4988, 0.6578, 1.0, 1.0, 1.0, 1.0, 0.963, 0.9842, 0.02541, 0.06629, 0.1044, 0.1576, 0.2327, 0.3405, 0.4984, 0.6561, 0.9933, 1.0, 1.0, 1.0, 1.0, 0.9831, 0.02886, 0.06875, 0.1065, 0.1593, 0.234, 0.3411, 0.4976, 0.6539, 1.0, 1.0, 1.0, 1.0, 1.0, 0.9821, 0.03249, 0.07203, 0.1087, 0.1608, 0.2349, 0.3411, 0.4962, 0.651, 1.0, 1.0, 1.0, 1.0, 1.0, 0.9809, 0.03595, 0.07697, 0.1107, 0.1619, 0.2352, 0.3404, 0.4937, 0.6469, 1.0, 1.0, 1.0, 1.0, 1.0, 0.9798, 0.9966, 0.03827, 0.07894, 0.1118, 0.1623, 0.2347, 0.3385, 0.4896, 0.9175, 1.0, 1.0, 1.0, 1.0, 1.0, 0.9787, 0.03918, 0.07845, 0.1118, 0.162, 0.2333, 0.3351, 0.4828, 0.9814, 1.0, 1.0, 1.0, 1.0, 1.0, 0.9777, 0.03885, 0.07508, 0.1109, 0.161, 0.2312, 0.3305, 0.4727, 1.0, 1.0, 1.0, 1.0, 1.0, 1.0, 0.9769, 0.03815, 0.07327, 0.1098, 0.1598, 0.2291, 0.3265, 0.5396, 1.0, 1.0, 1.0, 1.0, 1.0, 1.0, 0.9761, 0.03733, 0.07213, 0.1088, 0.1586, 0.2273, 0.3236, 0.6268, 1.0, 1.0, 1.0, 1.0, 0.9186, 1.0, 0.9755, 0.0364, 0.07126, 0.1079, 0.1575, 0.2258, 0.3215, 0.6733, 0.9683, 1.0, 1.0, 1.0, 1.0, 0.9568, 0.9752, 0.03535, 0.07046, 0.107, 0.1565, 0.2245, 0.3199, 1.0, 1.0, 1.0, 1.0, 1.0, 1.0, 0.9475, 0.975, 0.03414, 0.06964, 0.1061, 0.1554, 0.2234, 0.3187, 1.0, 1.0, 1.0, 1.0, 1.0, 0.9613, 0.9474, 0.975, 0.03273, 0.06875, 0.1051, 0.1543, 0.2223, 0.3177, 1.0, 1.0, 1.0, 1.0, 0.9518, 0.9128, 1.0, 0.9752, 0.03112, 0.06777, 0.104, 0.1532, 0.2211, 0.3167, 1.0, 1.0, 1.0, 1.0, 1.0, 1.0, 1.0, 0.9757, 0.02932, 0.06669, 0.1028, 0.1519, 0.2199, 0.3158, 1.0, 1.0, 1.0, 1.0, 1.0, 1.0, 1.0, 0.9763, 0.02735, 0.06552, 0.1015, 0.1506, 0.2187, 0.315, 1.0, 1.0, 1.0, 1.0, 1.0, 1.0, 1.0, 0.9771, 0.02526, 0.06431, 0.1002, 0.1493, 0.2176, 0.3143, 1.0, 1.0, 1.0, 1.0, 1.0, 1.0, 1.0, 0.9781, 0.02311, 0.06307, 0.09888, 0.148, 0.2165, 0.3137, 1.0, 1.0, 1.0, 1.0, 1.0, 1.0, 0.9532, 0.9792, 0.02096, 0.06187, 0.09764, 0.1468, 0.2156, 0.3134, 1.0, 1.0, 1.0, 1.0, 1.0, 1.0, 0.9549, 0.9803, 0.01889, 0.06074, 0.09654, 0.1459, 0.2151, 0.3137, 1.0, 1.0, 1.0, 1.0, 1.0, 1.0, 0.9568, 0.9815, 0.01698, 0.05976, 0.09566, 0.1453, 0.2151, 0.3147, 1.0, 1.0, 1.0, 1.0, 0.9158, 1.0, 0.9586, 0.9827, 0.01531, 0.05895, 0.09504, 0.1452, 0.2158, 0.3169, 0.4645, 1.0, 1.0, 1.0, 1.0, 1.0, 0.9604, 0.9838, 0.01396, 0.05835, 0.09472, 0.1455, 0.2173, 0.3205, 0.4718, 1.0, 1.0, 1.0, 1.0, 1.0, 0.9621, 0.9848, 0.01298, 0.05799, 0.09469, 0.1461, 0.2192, 0.3252, 0.4825, 1.0, 1.0, 1.0, 1.0, 1.0, 0.9636, 0.9857, 0.01244, 0.05787, 0.0949, 0.1469, 0.2212, 0.3291, 0.4895, 0.9047, 1.0, 1.0, 1.0, 1.0, 0.9648, 0.9863, 0.01237, 0.05801, 0.09532, 0.1478, 0.2228, 0.3318, 0.4937, 0.8047, 1.0, 1.0, 1.0, 1.0, 0.9656, 0.9868, 0.0128, 0.0584, 0.09596, 0.1488, 0.2242, 0.3337, 0.4961, 0.6582, 1.0, 1.0, 1.0, 1.0, 1.0, 0.9869, 0.01375, 0.05906, 0.09682, 0.1499, 0.2255, 0.3352, 0.4975, 1.0, 1.0, 1.0, 1.0, 1.0, 1.0, 0.9868, 0.01519, 0.05998, 0.09791, 0.1511, 0.2269, 0.3364, 0.4983, 0.6785, 1.0, 1.0, 1.0, 1.0, 1.0, 0.9864, 0.01712, 0.06115, 0.09924, 0.1525, 0.2282, 0.3376, 0.4987, 0.6598, 1.0, 1.0, 1.0, 1.0, 0.9656, 0.9859, 0.01949, 0.06259, 0.1008, 0.1541, 0.2297, 0.3386, 0.4989, 0.659, 1.0, 1.0, 1.0, 1.0, 0.9642, 0.9851]): _vg.add([_i], _w, 'REPLACE')
_vg = ob_cube.vertex_groups.new(name='Head')
for _i, _w in zip([5, 6, 7, 8, 9, 10, 11, 12, 16, 18, 19, 20, 21, 23, 24, 25, 26, 68, 69, 70, 71, 72, 73, 74, 78, 80, 81, 83, 86, 87, 88, 89, 95, 96, 97, 98, 136, 137, 138, 139, 140, 141, 142, 143, 144, 145, 146, 147, 148, 149, 150, 151, 152, 153, 154, 155, 156, 157, 158, 159, 160, 161, 162, 163, 164, 165, 166, 167, 168, 169, 170, 171, 172, 173, 174, 175, 176, 177, 178, 179, 180, 181, 182, 183, 184, 185, 186, 187, 188, 189, 190, 191, 192, 193, 194, 195, 196, 197, 198, 199, 200, 201, 202, 203, 204, 205, 206, 207, 208, 209, 210, 211, 212, 213, 214, 215, 216, 217, 218, 219, 220, 221, 222, 223, 224, 225, 226, 227, 228, 229, 230, 231, 232, 233, 234, 235, 236, 237, 238, 239, 240, 241, 242, 243, 244, 245, 246, 247, 248, 249, 250, 251, 252, 253, 254, 255, 256, 257, 258, 259, 260, 261, 262, 263, 264, 265, 266, 267, 268, 269, 270, 271, 272, 273, 274, 275, 276, 277, 278, 279, 280, 281, 282, 283, 284, 285, 286, 287, 288, 289, 290, 291, 292, 293, 294, 295, 296, 297, 298, 299, 300, 301, 302, 303, 304, 305, 306, 307, 308, 309, 310, 312, 313, 314, 315, 316, 317, 318, 319, 320, 321, 322, 323, 324, 325, 327, 328, 329, 330, 331, 332, 333, 334, 335, 336, 337, 338, 339, 340, 342, 343, 344, 345, 346, 347, 348, 349, 350, 351, 352, 353, 354, 355, 357, 358, 359, 360, 361, 362, 363, 364, 365, 366, 367, 368, 369, 370, 373, 374, 375, 376, 377, 378, 379, 380, 381, 382, 383, 384, 385, 386, 388, 389, 390, 391, 392, 393, 394, 395, 396, 397, 398, 399, 400, 401, 403, 404, 405, 406, 407, 408, 409, 410, 411, 412, 413, 414, 415, 416, 418, 419, 420, 421, 422, 423, 424, 425, 426, 427, 428, 429, 430, 431, 433, 434, 435, 436, 437, 438, 439, 440, 441, 442, 443, 444, 445, 446, 448, 449, 450, 451, 452, 453, 454, 455, 456, 457, 458, 459, 460, 461, 463, 464, 465, 466, 467, 468, 469, 470, 471, 472, 473, 474, 475, 476, 477, 478, 479, 480, 481, 482, 483, 484, 485, 486, 487, 488, 489, 490, 491, 493, 494, 495, 496, 497, 498, 499, 500, 501, 502, 503, 504, 505, 506, 508, 509, 510, 511, 512, 513, 514, 515, 516, 517, 518, 519, 520, 521, 523, 524, 525, 526, 527, 528, 529, 530, 531, 532, 533, 534, 535, 536, 538, 539, 540, 541, 542, 543, 544, 545, 546, 547, 548, 549, 550, 551, 553, 554, 555, 556, 557, 558, 559, 560, 561, 562, 563, 564, 565, 566, 568, 569, 570, 571, 572, 573, 574, 575, 576, 577, 578, 579, 580, 581, 582, 584, 585, 586, 587, 588, 589, 590, 591, 592, 593, 594, 595, 596, 597, 599, 600, 601, 602, 603, 604, 605, 606, 607, 608, 609, 610, 611, 612, 614, 615, 616, 617, 618, 619, 620, 621, 622, 623, 624, 625, 626, 627, 629, 630, 631, 632, 633, 634, 635, 636, 637, 638, 639, 640, 641, 642, 644, 645, 646, 647, 648, 649, 650, 651, 652, 653, 654, 655, 656, 657, 659, 660, 661, 662, 663, 664, 665, 666, 667, 668, 669, 670, 671, 672, 674, 675, 676, 677, 678, 679, 680, 681, 682, 683, 684, 685, 686, 687, 689, 690, 691, 692, 693, 694, 695, 696, 697, 698, 699, 700, 701, 702, 704, 705, 706, 707, 708, 709, 710, 711, 712, 713, 714, 715, 716, 717, 719, 720, 721, 722, 723, 724, 725, 726, 727, 728, 729, 730, 731, 732, 734, 735, 736, 737, 738, 739, 740, 741, 742, 743, 744, 745, 746, 747, 749, 750, 751, 752, 753, 754, 755, 756, 757, 758, 759, 760, 761, 762, 764, 765, 766, 767, 768, 769, 770, 771, 772, 773, 774, 775, 776, 777], [0.0, 0.0, 0.0, 0.0, 0.0, 0.0, 0.0, 0.0, 0.0, 0.0, 0.0, 0.0, 0.0, 0.0, 0.0, 0.0, 0.0, 0.0, 0.0, 0.0, 0.0, 0.0, 0.0, 0.0, 0.0, 0.0, 0.0, 0.0, 0.0, 0.0, 0.0, 0.0, 0.0, 0.0, 0.0, 0.0, 0.9846, 0.9847, 0.9847, 0.9847, 0.9848, 0.9847, 0.9849, 0.9847, 0.985, 0.9847, 0.985, 0.9847, 0.985, 0.9847, 0.985, 0.9846, 0.985, 0.9846, 0.9849, 0.9846, 0.9848, 0.9846, 0.9847, 0.9846, 0.9846, 0.9846, 0.9845, 0.9846, 0.9843, 0.9845, 0.9842, 0.9845, 0.984, 0.9845, 0.9838, 0.9845, 0.9835, 0.9845, 0.9833, 0.9845, 0.9831, 0.9845, 0.9829, 0.9845, 0.9828, 0.9845, 0.9829, 0.9845, 0.9829, 0.9845, 0.9832, 0.9845, 0.9834, 0.9846, 0.9837, 0.9846, 0.9839, 0.9846, 0.9841, 0.9847, 0.9843, 0.9847, 0.9845, 0.9847, 0.9846, 0.9846, 0.9846, 0.9846, 0.9846, 0.9846, 0.9846, 0.9846, 0.9846, 0.9846, 0.9846, 0.9846, 0.9846, 0.9846, 0.9846, 0.9846, 0.9846, 0.9846, 0.9846, 0.9846, 0.9846, 0.9846, 0.9846, 0.9846, 0.9846, 0.9846, 0.9846, 0.9846, 0.9846, 0.9846, 0.9846, 0.9846, 0.9846, 0.9846, 0.9846, 0.9846, 0.9846, 0.9846, 0.9846, 0.9846, 0.9846, 0.9846, 0.9846, 0.9846, 0.9846, 0.9846, 0.9846, 0.9846, 0.9846, 0.9846, 0.9846, 0.9846, 0.9846, 0.9846, 0.9846, 0.9846, 0.9846, 0.9846, 0.9846, 0.9846, 0.9846, 0.9846, 0.9846, 0.9846, 1.0, 1.0, 1.0, 1.0, 1.0, 1.0, 1.0, 1.0, 1.0, 1.0, 1.0, 1.0, 1.0, 1.0, 0.9904, 1.0, 1.0, 1.0, 1.0, 1.0, 1.0, 1.0, 1.0, 1.0, 1.0, 1.0, 1.0, 1.0, 1.0, 1.0, 1.0, 1.0, 1.0, 0.9848, 0.9639, 0.9357, 0.8975, 0.8442, 0.7688, 0.6603, 0.5012, 0.3422, 0.2337, 0.1581, 0.1043, 0.06548, 0.02398, 0.9838, 0.9623, 0.9337, 0.8956, 0.8424, 0.7673, 0.6595, 0.5016, 0.3439, 0.2359, 0.1603, 0.1064, 0.06727, 0.02684, 0.9828, 0.9606, 0.9312, 0.8935, 0.8407, 0.766, 0.6589, 0.5024, 0.3461, 0.2386, 0.163, 0.1088, 0.06932, 0.03003, 0.9818, 0.9588, 0.928, 0.8913, 0.8392, 0.7651, 0.6589, 0.5038, 0.349, 0.242, 0.1663, 0.1117, 0.07162, 0.03346, 0.9809, 0.957, 0.923, 0.8893, 0.8381, 0.7648, 0.6596, 0.5063, 0.3531, 0.2464, 0.1703, 0.115, 0.07412, 0.03704, 0.9802, 0.9559, 0.9211, 0.8882, 0.8377, 0.7653, 0.6615, 0.5104, 0.3596, 0.2525, 0.1752, 0.1186, 0.07677, 0.04063, 0.9796, 0.9554, 0.9215, 0.8882, 0.838, 0.7667, 0.6649, 0.5172, 0.3711, 0.2612, 0.1812, 0.1227, 0.07947, 0.04413, 0.9792, 0.9556, 0.9249, 0.8891, 0.839, 0.7688, 0.6695, 0.5273, 0.3958, 0.273, 0.1878, 0.1268, 0.08206, 0.04736, 0.979, 0.9559, 0.9267, 0.8902, 0.8402, 0.7709, 0.6735, 0.5344, 0.4076, 0.2815, 0.1934, 0.1304, 0.08438, 0.05009, 0.9789, 0.9563, 0.9279, 0.8912, 0.8414, 0.7727, 0.6764, 0.5389, 0.4141, 0.2871, 0.1976, 0.1333, 0.08626, 0.05122, 0.979, 0.9568, 0.9287, 0.8921, 0.8425, 0.7742, 0.6785, 0.5418, 0.4178, 0.2906, 0.2004, 0.1353, 0.08763, 0.05204, 0.9792, 0.9573, 0.9295, 0.893, 0.8435, 0.7755, 0.6801, 0.5436, 0.4201, 0.2927, 0.2021, 0.1366, 0.08847, 0.05251, 5.164e-05, 0.9795, 0.9579, 0.9304, 0.8939, 0.8446, 0.7766, 0.6813, 0.5448, 0.4128, 0.2937, 0.2029, 0.1372, 0.08879, 0.05262, 0.9799, 0.9586, 0.9312, 0.8949, 0.8457, 0.7777, 0.6823, 0.5455, 0.4219, 0.294, 0.203, 0.1371, 0.08862, 0.05238, 0.9805, 0.9594, 0.9322, 0.896, 0.8468, 0.7789, 0.6833, 0.5459, 0.422, 0.2936, 0.2024, 0.1365, 0.08799, 0.05181, 0.9811, 0.9603, 0.9333, 0.8972, 0.8481, 0.7801, 0.6842, 0.5461, 0.4217, 0.2928, 0.2013, 0.1353, 0.08695, 0.05093, 0.9818, 0.9613, 0.9345, 0.8985, 0.8494, 0.7813, 0.685, 0.5461, 0.4211, 0.2915, 0.1998, 0.1338, 0.08555, 0.04954, 0.9826, 0.9624, 0.9357, 0.8998, 0.8507, 0.7824, 0.6857, 0.5459, 0.4201, 0.2897, 0.1978, 0.1318, 0.08382, 0.04675, 0.997, 0.9834, 0.9634, 0.9369, 0.9011, 0.852, 0.7835, 0.6863, 0.5453, 0.4186, 0.2875, 0.1953, 0.1295, 0.08181, 0.04357, 0.9842, 0.9645, 0.9381, 0.9024, 0.8532, 0.7844, 0.6866, 0.5444, 0.4166, 0.2847, 0.1924, 0.1268, 0.07955, 0.0401, 0.9851, 0.9656, 0.9393, 0.9035, 0.8541, 0.7849, 0.6863, 0.5427, 0.4137, 0.2811, 0.1889, 0.1238, 0.07709, 0.03645, 0.9858, 0.9665, 0.9402, 0.9043, 0.8547, 0.7849, 0.6853, 0.54, 0.4093, 0.2764, 0.1847, 0.1203, 0.07449, 0.03275, 0.9866, 0.9673, 0.9411, 0.905, 0.8548, 0.7842, 0.6831, 0.5355, 0.4023, 0.2698, 0.1795, 0.1166, 0.07182, 0.02913, 0.9872, 0.968, 0.9416, 0.9053, 0.8545, 0.7827, 0.6795, 0.5282, 0.3895, 0.2605, 0.1734, 0.1125, 0.06919, 0.02577, 0.9877, 0.9685, 0.942, 0.9053, 0.8539, 0.7808, 0.6748, 0.5175, 0.3624, 0.2482, 0.1667, 0.1086, 0.06678, 0.02282, 0.988, 0.9688, 0.9421, 0.9051, 0.8531, 0.7788, 0.6709, 0.5105, 0.3507, 0.2397, 0.1613, 0.1053, 0.06476, 0.02045, 0.9882, 0.9688, 0.942, 0.9047, 0.8522, 0.7772, 0.6682, 0.5063, 0.3448, 0.2347, 0.1577, 0.1028, 0.06327, 0.01878, 0.9881, 0.9686, 0.9416, 0.904, 0.8512, 0.7758, 0.6663, 0.5039, 0.3418, 0.2319, 0.1555, 0.1013, 0.06237, 0.01787, 0.9878, 0.9681, 0.9409, 0.9032, 0.8501, 0.7745, 0.6648, 0.5025, 0.3404, 0.2306, 0.1545, 0.1007, 0.06203, 0.01774, 0.9873, 0.9674, 0.94, 0.9021, 0.8489, 0.7731, 0.6636, 0.5017, 0.34, 0.2304, 0.1544, 0.1008, 0.06224, 0.01835, 0.9866, 0.9664, 0.9388, 0.9008, 0.8475, 0.7718, 0.6624, 0.5013, 0.3402, 0.2309, 0.1551, 0.1014, 0.06292, 0.01965, 0.9858, 0.9653, 0.9374, 0.8992, 0.8459, 0.7703, 0.6614, 0.5011, 0.341, 0.2321, 0.1563, 0.1026, 0.06402, 0.02156]): _vg.add([_i], _w, 'REPLACE')
_vg = ob_cube.vertex_groups.new(name='RightThigh')
for _i, _w in zip([37, 44, 45, 47, 103, 116, 134, 135, 274, 275, 276, 277, 278, 279, 287, 288, 289, 398, 399, 411, 412, 413, 414, 426, 427, 428, 429, 441, 442, 443, 667, 668, 684, 685, 701, 717, 779, 780, 781, 782, 783, 784, 785, 786, 795, 796, 797, 798, 799, 800], [0.0, 0.0, 0.0, 0.0, 0.0, 0.0, 0.0, 0.0, 0.0, 0.0, 0.0, 0.0, 0.0, 0.0, 0.0, 0.0, 0.0, 0.0, 0.0, 0.0, 0.0, 0.0, 0.0, 0.0, 0.0, 0.0, 0.0, 0.0, 0.0, 0.0, 0.0, 0.0, 0.0, 0.0, 0.0, 0.0, 0.0, 0.0, 0.05812, 0.0, 0.0, 0.0, 0.0, 0.0, 0.0, 0.0, 0.0, 0.04698, 0.01824, 0.02069]): _vg.add([_i], _w, 'REPLACE')
_vg = ob_cube.vertex_groups.new(name='RightKnee')
_vg = ob_cube.vertex_groups.new(name='RightLeg')
for _i, _w in zip([102, 103, 106, 107, 112, 114, 116, 117, 118, 119, 780, 796], [0.0, 0.0, 0.0, 0.0, 0.0217, 0.04277, 0.07913, 0.0, 0.0, 0.0, 0.0, 0.0]): _vg.add([_i], _w, 'REPLACE')
_vg = ob_cube.vertex_groups.new(name='RightFoot')
for _i, _w in zip([100, 101, 102, 103, 104, 105, 106, 107, 108, 109, 110, 111, 112, 113, 114, 115, 116, 117, 118, 119], [0.9924, 0.9969, 1.0, 1.0, 0.9873, 0.9943, 1.0, 1.0, 0.9963, 0.9979, 0.9961, 0.9931, 0.9641, 0.9896, 0.9536, 0.9835, 0.9209, 1.0, 1.0, 1.0]): _vg.add([_i], _w, 'REPLACE')
_vg = ob_cube.vertex_groups.new(name='LeftThight')
for _i, _w in zip([121, 132, 779, 780, 781, 782, 783, 784, 785, 786, 795, 796, 797, 798, 803, 804], [0.0, 0.0, 0.06055, 0.0, 0.0, 0.0, 0.0, 0.0, 0.0, 0.0, 0.08584, 0.0, 0.0, 0.0, 0.0, 0.02009]): _vg.add([_i], _w, 'REPLACE')
_vg = ob_cube.vertex_groups.new(name='LeftKnee')
_vg = ob_cube.vertex_groups.new(name='LeftLeg')
for _i, _w in zip([48, 49, 50, 51, 54, 55, 60, 61, 62, 64, 65, 66, 67, 120, 129, 780, 796, 798], [0.0, 0.0, 0.0, 0.0, 0.0, 0.0, 0.0, 0.0, 0.02168, 0.0, 0.0, 0.0, 0.0, 0.0, 0.0, 0.0, 0.0, 0.0]): _vg.add([_i], _w, 'REPLACE')
_vg = ob_cube.vertex_groups.new(name='LeftFoot')
for _i, _w in zip([48, 49, 50, 51, 52, 53, 54, 55, 56, 57, 58, 59, 60, 61, 62, 63, 64, 65, 66, 67, 102, 106, 118], [0.9879, 0.9941, 1.0, 1.0, 0.9921, 0.997, 1.0, 1.0, 0.9936, 0.9959, 0.9981, 0.9961, 1.0, 1.0, 0.964, 0.9897, 1.0, 1.0, 1.0, 1.0, 0.0, 0.0, 0.0]): _vg.add([_i], _w, 'REPLACE')
_m = ob_cube.modifiers.new('Armature', 'ARMATURE')
_m.object = ob_armature
ob_lamp.location = (7.976, 1.005, 5.904)
ob_lamp.rotation_euler = (0.6503, 0.05522, 1.866)
ob_lamp.lock_rotations_4d = False
ob_lamp.empty_display_type = 'ARROWS'
ob_lamp.color = (0.0, 0.0, 0.0, 0.0)
ob_lamp.lineart.crease_threshold = 0.0
ob_camera.location = (7.481, -6.508, 5.344)
ob_camera.rotation_euler = (1.109, 0.0, 0.8149)
ob_camera.lock_rotations_4d = False
ob_camera.empty_display_type = 'ARROWS'
ob_camera.color = (0.0, 0.0, 0.0, 0.0)
ob_camera.display_type = 'WIRE'
ob_camera.lineart.crease_threshold = 0.0

# ---- collection membership
col_collection_1.objects.link(ob_armature)
col_collection_1.objects.link(ob_cube)
col_collection_1.objects.link(ob_lamp)
col_collection_1.objects.link(ob_camera)

# ---- scene / render settings (as saved in the file)
scene.camera = ob_camera
scene.frame_start = 1; scene.frame_end = 30; scene.frame_set(26)
scene.render.engine = 'BLENDER_EEVEE_NEXT'
scene.render.resolution_percentage = 50
scene.render.dither_intensity = 0.0
scene.cycles.use_denoising = False
scene.cycles.samples = 128
scene.cycles.sampling_pattern = 'TABULATED_SOBOL'
scene.cycles.light_sampling_threshold = 0.0
scene.cycles.use_adaptive_sampling = False
scene.cycles.use_light_tree = False
scene.cycles.blur_glossy = 0.0
scene.cycles.sample_clamp_indirect = 0.0
scene.view_settings.view_transform = 'Standard'
bpy.context.view_layer.update()
